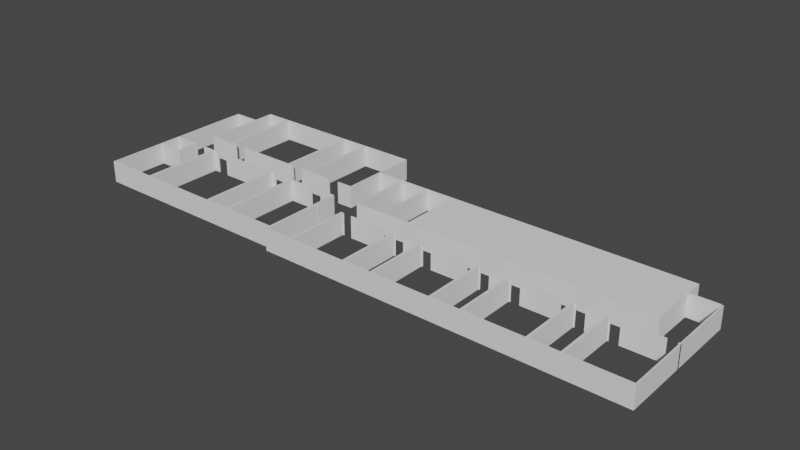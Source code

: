 # Source: main-final-presave.blend  (saved by Blender 4.0.36; exported with 4.5.12 LTS)
import bpy
from mathutils import Matrix  # noqa: F401  (used for matrix-valued properties, if any)

bpy.ops.wm.read_factory_settings(use_empty=True)
scene = bpy.context.scene
scene.name = 'Scene'

# ---- collections
col_collection = bpy.data.collections.new('Collection'); scene.collection.children.link(col_collection)

# ---- world
world_world = bpy.data.worlds.new('World'); scene.world = world_world
world_world.use_nodes = True; world_world.node_tree.nodes.clear()
_N = world_world.node_tree.nodes; _L = world_world.node_tree.links
n0 = _N.new('ShaderNodeOutputWorld'); n0.name = 'World Output'; n0.location = (300, 300)
n1 = _N.new('ShaderNodeBackground'); n1.name = 'Background'; n1.location = (10, 300)
n1.inputs[0].default_value = (0.05088, 0.05088, 0.05088, 1.0)
_L.new(n1.outputs[0], n0.inputs[0])
n0.is_active_output = True
world_world.color = (0.05088, 0.05088, 0.05088)
world_world.use_sun_shadow = False
world_world.sun_shadow_jitter_overblur = 0.0

# ---- meshes
me_cube = bpy.data.meshes.new('Cube')
me_cube.from_pydata([(-0.007532, -0.1078, -0.1056), (-0.007532, -0.1078, 0.1056), (-0.007532, 0.1078, -0.1056), (-0.007532, 0.1078, 0.1056), (0.007532, -0.1078, -0.1056), (0.007532, -0.1078, 0.1056), (0.007532, 0.1078, -0.1056), (0.007532, 0.1078, 0.1056), (0.007661, 0.07311, -0.1061), (0.007661, 0.07311, 0.1062), (3.014, 0.07311, -0.1061), (3.014, 0.07311, 0.1062), (3.014, 0.5858, -0.1061), (3.014, 0.5858, 0.1062), (2.649, 0.5858, -0.1061), (2.255, 0.5858, -0.1061), (1.875, 0.5861, -0.1061), (1.511, 0.5861, -0.1061), (1.131, 0.5861, -0.1061), (0.7668, 0.5861, -0.1061), (0.7668, 0.5861, 0.1062), (1.131, 0.5861, 0.1062), (1.511, 0.5861, 0.1062), (1.875, 0.5861, 0.1062), (2.255, 0.5858, 0.1062), (2.649, 0.5858, 0.1062), (0.372, 0.07311, -0.1061), (0.7668, 0.07283, -0.1061), (1.131, 0.07283, -0.1061), (1.511, 0.07283, -0.1061), (1.875, 0.07283, -0.1061), (2.255, 0.07311, -0.1061), (2.255, 0.07311, 0.1062), (1.875, 0.07283, 0.1062), (1.511, 0.07283, 0.1062), (1.131, 0.07283, 0.1062), (0.7668, 0.07283, 0.1062), (0.372, 0.07311, 0.1062), (1.905, 0.5858, -0.1061), (1.511, 0.5929, -0.1061), (1.131, 0.5929, -0.1061), (0.7516, 0.5929, -0.1061), (0.7364, 0.5863, 0.1062), (1.131, 0.5929, 0.1062), (1.511, 0.5929, 0.1062), (1.905, 0.5858, 0.1062), (0.7516, 0.06605, -0.1061), (1.131, 0.06605, -0.1061), (1.511, 0.06605, -0.1061), (1.905, 0.07311, -0.1061), (1.905, 0.07311, 0.1062), (1.511, 0.06605, 0.1062), (1.131, 0.06605, 0.1062), (0.7364, 0.07311, 0.1062), (2.285, 0.5858, -0.1061), (1.89, 0.5929, -0.1061), (1.89, 0.5929, 0.1062), (2.285, 0.5858, 0.1062), (1.89, 0.06605, -0.1061), (2.285, 0.07311, -0.1061), (2.285, 0.07311, 0.1062), (1.89, 0.06605, 0.1062), (2.649, 0.5929, 0.1062), (3.029, 0.5929, 0.1062), (3.029, 0.06605, -0.1061), (3.029, 0.5929, -0.1061), (3.029, 0.06605, 0.1062), (2.649, 0.5929, -0.1061), (2.27, 0.5929, -0.1061), (2.27, 0.5929, 0.1062), (2.27, 0.06605, -0.1061), (2.27, 0.06605, 0.1062), (0.7364, 0.4477, 0.1062), (0.7516, 0.4528, -0.1061), (0.7668, 0.4496, 0.1062), (0.7668, 0.4496, -0.1061), (0.007661, 0.4452, 0.1062), (0.3872, 0.5863, -0.1061), (0.3872, 0.5863, 0.1062), (0.007661, 0.4452, -0.1061), (0.3872, 0.4452, 0.1062), (0.3872, 0.4452, -0.1061), (-0.007522, 0.4528, -0.1061), (-0.007522, 0.06605, -0.1061), (0.372, 0.06605, 0.1062), (-0.007522, 0.06605, 0.1062), (0.372, 0.5929, -0.1061), (0.7364, 0.5863, -0.1061), (0.372, 0.5929, 0.1062), (0.7516, 0.5929, 0.1062), (0.372, 0.06605, -0.1061), (0.7516, 0.06605, 0.1062), (0.7364, 0.07311, -0.1061), (0.7516, 0.4528, 0.1062), (-0.007522, 0.4528, 0.1062), (0.372, 0.4528, 0.1062), (0.372, 0.4528, -0.1061), (0.3872, 0.06605, -0.1061), (0.3872, 0.06605, 0.1062), (0.3866, 0.07311, -0.1061), (0.3866, 0.07311, 0.1062), (3.015, 0.3344, -0.1061), (3.015, 0.3344, 0.1043), (3.015, 0.3407, -0.1061), (3.015, 0.3407, 0.1043), (3.418, 0.3344, -0.1061), (3.418, 0.3344, 0.1043), (3.418, 0.3407, -0.1061), (3.418, 0.3407, 0.1043), (0.007661, -0.6, -0.1061), (0.007661, -0.6, 0.1062), (0.007661, -0.08741, -0.1061), (0.007661, -0.08741, 0.1062), (3.014, -0.6, -0.1061), (3.014, -0.6, 0.1062), (3.014, -0.08732, -0.1061), (3.014, -0.08732, 0.1062), (2.255, -0.08732, -0.1061), (1.875, -0.08704, -0.1061), (1.511, -0.08704, -0.1061), (1.131, -0.08704, -0.1061), (0.7668, -0.08704, -0.1061), (0.3569, -0.08741, -0.1061), (0.3569, -0.08741, 0.1062), (0.7668, -0.08704, 0.1062), (1.131, -0.08704, 0.1062), (1.511, -0.08704, 0.1062), (1.875, -0.08704, 0.1062), (2.255, -0.08732, 0.1062), (0.372, -0.6, -0.1061), (0.7668, -0.6003, -0.1061), (1.131, -0.6003, -0.1061), (1.511, -0.6003, -0.1061), (1.875, -0.6003, -0.1061), (2.255, -0.6, -0.1061), (2.649, -0.6, -0.1061), (2.649, -0.6, 0.1062), (2.255, -0.6, 0.1062), (1.875, -0.6003, 0.1062), (1.511, -0.6003, 0.1062), (1.131, -0.6003, 0.1062), (0.7668, -0.6003, 0.1062), (0.372, -0.6, 0.1062), (1.905, -0.08732, -0.1061), (1.511, -0.08026, -0.1061), (1.131, -0.08026, -0.1061), (0.7516, -0.08026, -0.1061), (0.7364, -0.0868, 0.1062), (1.131, -0.08026, 0.1062), (1.511, -0.08026, 0.1062), (1.905, -0.08732, 0.1062), (0.7516, -0.6071, -0.1061), (1.131, -0.6071, -0.1061), (1.511, -0.6071, -0.1061), (1.905, -0.6, -0.1061), (1.905, -0.6, 0.1062), (1.511, -0.6071, 0.1062), (1.131, -0.6071, 0.1062), (0.7364, -0.6, 0.1062), (2.285, -0.08732, -0.1061), (1.89, -0.08026, -0.1061), (1.89, -0.08026, 0.1062), (2.285, -0.08732, 0.1062), (1.89, -0.6071, -0.1061), (2.285, -0.6, -0.1061), (2.285, -0.6, 0.1062), (1.89, -0.6071, 0.1062), (3.029, -0.08026, 0.1062), (3.029, -0.6071, -0.1061), (3.029, -0.08026, -0.1061), (3.029, -0.6071, 0.1062), (2.649, -0.6071, -0.1061), (2.27, -0.08026, -0.1061), (2.27, -0.08026, 0.1062), (2.27, -0.6071, -0.1061), (2.649, -0.6071, 0.1062), (2.27, -0.6071, 0.1062), (0.007661, -0.2132, -0.1061), (0.007661, -0.2132, 0.1062), (0.7364, -0.2254, 0.1062), (0.3569, -0.2132, 0.1062), (0.3569, -0.2132, -0.1061), (0.7516, -0.2203, -0.1061), (0.7668, -0.2235, 0.1062), (0.7668, -0.2235, -0.1061), (0.007661, -0.228, 0.1062), (-0.007522, -0.08026, 0.1062), (0.3872, -0.0868, -0.1061), (-0.007522, -0.08026, -0.1061), (0.3872, -0.0868, 0.1062), (0.007661, -0.228, -0.1061), (0.3872, -0.228, 0.1062), (0.3872, -0.228, -0.1061), (-0.007522, -0.2203, -0.1061), (-0.007522, -0.6071, -0.1061), (0.372, -0.6071, 0.1062), (-0.007522, -0.6071, 0.1062), (0.372, -0.08026, -0.1061), (0.7364, -0.0868, -0.1061), (0.372, -0.08026, 0.1062), (0.7516, -0.08026, 0.1062), (0.372, -0.6071, -0.1061), (0.7516, -0.6071, 0.1062), (0.7364, -0.6, -0.1061), (0.7516, -0.2203, 0.1062), (-0.007522, -0.2203, 0.1062), (0.372, -0.2203, 0.1062), (0.372, -0.2203, -0.1061), (8.039, -0.6329, -0.1064), (8.039, -0.6329, 0.1059), (8.039, -0.2247, -0.1064), (8.039, -0.2247, 0.1059), (3.04, -0.6315, -0.1064), (3.04, -0.6315, 0.1059), (3.04, -0.2261, -0.1064), (3.04, -0.2261, 0.1059), (3.457, -0.224, -0.1064), (3.861, -0.224, -0.1064), (4.266, -0.224, -0.1064), (4.717, -0.2247, -0.1064), (5.12, -0.2236, -0.1064), (5.523, -0.2247, -0.1064), (5.975, -0.2247, -0.1064), (6.378, -0.2236, -0.1064), (6.781, -0.2247, -0.1064), (7.233, -0.2247, -0.1064), (7.636, -0.2236, -0.1064), (7.636, -0.2236, 0.1059), (7.233, -0.2247, 0.1059), (6.781, -0.2247, 0.1059), (6.378, -0.2236, 0.1059), (5.975, -0.2247, 0.1059), (5.523, -0.2247, 0.1059), (5.12, -0.2236, 0.1059), (4.717, -0.2247, 0.1059), (4.266, -0.224, 0.1059), (3.861, -0.224, 0.1059), (3.457, -0.224, 0.1059), (7.636, -0.634, -0.1064), (7.233, -0.6329, -0.1064), (6.781, -0.6329, -0.1064), (6.378, -0.634, -0.1064), (5.975, -0.6329, -0.1064), (5.523, -0.6329, -0.1064), (5.12, -0.634, -0.1064), (4.717, -0.6329, -0.1064), (4.266, -0.6336, -0.1064), (3.861, -0.6336, -0.1064), (3.457, -0.6336, -0.1064), (3.457, -0.6336, 0.1059), (3.861, -0.6336, 0.1059), (4.266, -0.6336, 0.1059), (4.717, -0.6329, 0.1059), (5.12, -0.634, 0.1059), (5.523, -0.6329, 0.1059), (5.975, -0.6329, 0.1059), (6.378, -0.634, 0.1059), (6.781, -0.6329, 0.1059), (7.233, -0.6329, 0.1059), (7.636, -0.634, 0.1059), (3.424, -0.2261, -0.1064), (3.861, -0.218, -0.1064), (4.297, -0.2253, -0.1064), (4.297, -0.2253, 0.1059), (3.861, -0.218, 0.1059), (3.424, -0.2261, 0.1059), (4.297, -0.6323, -0.1064), (3.861, -0.6396, -0.1064), (3.424, -0.6315, -0.1064), (3.424, -0.6315, 0.1059), (3.861, -0.6396, 0.1059), (4.297, -0.6323, 0.1059), (8.056, -0.218, -0.1064), (8.056, -0.6396, -0.1064), (8.056, -0.6396, 0.1059), (8.056, -0.218, 0.1059), (7.636, -0.218, -0.1064), (7.636, -0.6396, 0.1059), (4.684, -0.2253, -0.1064), (5.12, -0.218, -0.1064), (5.555, -0.2253, -0.1064), (5.942, -0.2253, -0.1064), (6.378, -0.218, -0.1064), (6.814, -0.2253, -0.1064), (7.2, -0.2253, -0.1064), (7.636, -0.218, 0.1059), (7.2, -0.2253, 0.1059), (6.814, -0.2253, 0.1059), (6.378, -0.218, 0.1059), (5.942, -0.2253, 0.1059), (5.555, -0.2253, 0.1059), (5.12, -0.218, 0.1059), (4.684, -0.2253, 0.1059), (7.636, -0.6396, -0.1064), (7.2, -0.6323, -0.1064), (6.814, -0.6323, -0.1064), (6.378, -0.6396, -0.1064), (5.942, -0.6323, -0.1064), (5.555, -0.6323, -0.1064), (5.12, -0.6396, -0.1064), (4.684, -0.6323, -0.1064), (4.684, -0.6323, 0.1059), (5.12, -0.6396, 0.1059), (5.555, -0.6323, 0.1059), (5.942, -0.6323, 0.1059), (6.378, -0.6396, 0.1059), (6.814, -0.6323, 0.1059), (7.2, -0.6323, 0.1059), (4.281, -0.218, -0.1064), (4.7, -0.218, -0.1064), (5.539, -0.218, -0.1064), (5.959, -0.218, -0.1064), (6.797, -0.218, -0.1064), (7.217, -0.218, -0.1064), (7.217, -0.218, 0.1059), (6.797, -0.218, 0.1059), (5.959, -0.218, 0.1059), (5.539, -0.218, 0.1059), (4.7, -0.218, 0.1059), (4.281, -0.218, 0.1059), (7.217, -0.6396, -0.1064), (6.797, -0.6396, -0.1064), (5.959, -0.6396, -0.1064), (5.539, -0.6396, -0.1064), (4.7, -0.6396, -0.1064), (4.281, -0.6396, -0.1064), (4.281, -0.6396, 0.1059), (4.7, -0.6396, 0.1059), (5.539, -0.6396, 0.1059), (5.959, -0.6396, 0.1059), (6.797, -0.6396, 0.1059), (7.217, -0.6396, 0.1059), (3.442, -0.218, 0.1059), (3.022, -0.218, 0.1059), (3.022, -0.6396, -0.1064), (3.022, -0.218, -0.1064), (3.022, -0.6396, 0.1059), (3.442, -0.6396, -0.1064), (3.442, -0.218, -0.1064), (3.442, -0.6396, 0.1059), (3.408, -0.07509, -0.1058), (3.408, -0.07509, 0.1035), (3.408, 0.3407, -0.1058), (3.408, 0.3407, 0.1035), (7.649, -0.07509, -0.1058), (7.649, -0.07509, 0.1035), (7.649, 0.3407, -0.1058), (7.649, 0.3407, 0.1035), (7.225, 0.3407, -0.1058), (6.8, 0.3407, -0.1058), (6.376, 0.3407, -0.1058), (5.952, 0.3407, -0.1058), (5.528, 0.3407, -0.1058), (5.104, 0.3407, -0.1058), (4.68, 0.3407, -0.1058), (4.256, 0.3407, -0.1058), (3.832, 0.3407, -0.1058), (3.832, 0.3407, 0.1035), (4.256, 0.3407, 0.1035), (4.68, 0.3407, 0.1035), (5.104, 0.3407, 0.1035), (5.528, 0.3407, 0.1035), (5.952, 0.3407, 0.1035), (6.376, 0.3407, 0.1035), (6.8, 0.3407, 0.1035), (7.225, 0.3407, 0.1035), (3.832, -0.07509, -0.1058), (4.256, -0.07509, -0.1058), (4.68, -0.07509, -0.1058), (5.104, -0.07509, -0.1058), (5.528, -0.07509, -0.1058), (5.952, -0.07509, -0.1058), (6.376, -0.07509, -0.1058), (6.8, -0.07509, -0.1058), (7.225, -0.07509, -0.1058), (7.225, -0.07509, 0.1035), (6.8, -0.07509, 0.1035), (6.376, -0.07509, 0.1035), (5.952, -0.07509, 0.1035), (5.528, -0.07509, 0.1035), (5.104, -0.07509, 0.1035), (4.68, -0.07509, 0.1035), (4.256, -0.07509, 0.1035), (3.832, -0.07509, 0.1035), (3.819, 0.3344, 0.1035), (3.42, 0.3344, 0.1035), (3.42, -0.06875, 0.1035), (3.819, -0.06875, 0.1035), (4.243, 0.3344, 0.1035), (3.844, 0.3344, 0.1035), (3.844, -0.06875, 0.1035), (4.243, -0.06875, 0.1035), (3.42, 0.3344, -0.1058), (3.819, 0.3344, -0.1058), (3.819, -0.06875, -0.1058), (3.42, -0.06875, -0.1058), (3.844, 0.3344, -0.1058), (4.243, 0.3344, -0.1058), (4.243, -0.06875, -0.1058), (3.844, -0.06875, -0.1058), (8.039, -0.2291, -0.1056), (8.039, -0.2291, 0.1056), (8.039, 0.2266, -0.1056), (8.039, 0.2266, 0.1056), (8.056, -0.2291, -0.1056), (8.056, -0.2291, 0.1056), (8.056, 0.2266, -0.1056), (8.056, 0.2266, 0.1056), (7.621, 0.2266, -0.1056), (7.621, 0.2266, 0.1056), (7.621, 0.2183, -0.1056), (7.621, 0.2183, 0.1056), (8.054, 0.2266, -0.1056), (8.054, 0.2266, 0.1056), (8.054, 0.2183, -0.1056), (8.054, 0.2183, 0.1056), (0.5504, -0.08026, 0.1062), (0.3916, -0.08026, 0.1062), (0.5504, -0.08026, -0.1061), (0.3916, -0.08026, -0.1061), (0.5504, -0.0868, -0.1061), (0.3916, -0.0868, -0.1061), (0.3916, -0.0868, 0.1062), (0.5504, -0.0868, 0.1062), (0.3916, -0.0868, -0.1034), (0.5504, -0.0868, -0.006899), (1.011, -0.08026, 0.1062), (0.8527, -0.08026, 0.1062), (0.8527, -0.08026, -0.1061), (1.011, -0.08026, -0.1061), (1.011, -0.08704, -0.1061), (0.8527, -0.08704, -0.1061), (0.8527, -0.08704, 0.1062), (1.011, -0.08704, 0.1062), (0.8527, 0.06605, 0.1062), (1.011, 0.06605, 0.1062), (0.8527, 0.06605, -0.1061), (1.011, 0.06605, -0.1061), (0.8527, 0.07283, -0.1061), (1.011, 0.07283, -0.1061), (1.011, 0.07283, 0.1062), (0.8527, 0.07283, 0.1062), (1.978, 0.07311, 0.1062), (2.137, 0.07311, 0.1062), (1.978, 0.07311, -0.1061), (2.137, 0.07311, -0.1061), (1.978, 0.06605, 0.1062), (2.137, 0.06605, 0.1062), (1.978, 0.06605, -0.1061), (2.137, 0.06605, -0.1061), (2.137, -0.08732, 0.1062), (1.978, -0.08732, 0.1062), (1.978, -0.08732, -0.1061), (2.137, -0.08732, -0.1061), (2.137, -0.08026, 0.1062), (1.978, -0.08026, 0.1062), (1.978, -0.08026, -0.1061), (2.137, -0.08026, -0.1061), (2.8, -0.08026, 0.1062), (2.8, -0.08026, -0.1061), (2.642, -0.08026, 0.1062), (2.642, -0.08026, -0.1061), (2.8, -0.08732, 0.1062), (2.8, -0.08732, -0.1061), (2.642, -0.08732, -0.1061), (2.642, -0.08732, 0.1062), (2.8, 0.06605, 0.1062), (2.8, 0.06605, -0.1061), (2.642, 0.06605, 0.1062), (2.642, 0.06605, -0.1061), (2.8, 0.07311, -0.1061), (2.642, 0.07311, -0.1061), (2.8, 0.07311, 0.1062), (2.642, 0.07311, 0.1062), (4.125, -0.224, 0.1059), (4.252, -0.224, 0.1059), (4.125, -0.224, -0.1064), (4.252, -0.224, -0.1064), (4.311, -0.218, 0.1059), (4.438, -0.218, 0.1059), (4.311, -0.218, -0.1064), (4.438, -0.218, -0.1064), (4.125, -0.218, 0.1059), (4.252, -0.218, 0.1059), (4.125, -0.218, -0.1064), (4.252, -0.218, -0.1064), (3.474, -0.218, 0.1059), (3.6, -0.218, 0.1059), (3.474, -0.218, -0.1064), (3.6, -0.218, -0.1064), (3.474, -0.224, -0.1064), (3.6, -0.224, -0.1064), (3.6, -0.224, 0.1059), (3.474, -0.224, 0.1059), (4.311, -0.2253, -0.1064), (4.438, -0.2253, -0.1064), (4.438, -0.2253, 0.1059), (4.311, -0.2253, 0.1059), (5.568, -0.218, 0.1059), (5.695, -0.218, 0.1059), (5.568, -0.218, -0.1064), (5.695, -0.218, -0.1064), (5.382, -0.218, 0.1059), (5.509, -0.218, 0.1059), (5.382, -0.218, -0.1064), (5.509, -0.218, -0.1064), (4.731, -0.218, 0.1059), (4.858, -0.218, 0.1059), (4.731, -0.218, -0.1064), (4.858, -0.218, -0.1064), (4.731, -0.2247, -0.1064), (4.858, -0.2243, -0.1064), (5.382, -0.2243, -0.1064), (5.509, -0.2247, -0.1064), (5.509, -0.2247, 0.1059), (5.382, -0.2243, 0.1059), (4.858, -0.2243, 0.1059), (4.731, -0.2247, 0.1059), (5.568, -0.2253, -0.1064), (5.695, -0.2253, -0.1064), (5.695, -0.2253, 0.1059), (5.568, -0.2253, 0.1059), (5.99, -0.2247, 0.1059), (6.117, -0.2243, 0.1059), (5.99, -0.2247, -0.1064), (6.117, -0.2243, -0.1064), (6.827, -0.2253, 0.1059), (6.954, -0.2253, 0.1059), (6.827, -0.2253, -0.1064), (6.954, -0.2253, -0.1064), (6.641, -0.2243, 0.1059), (6.768, -0.2247, 0.1059), (6.641, -0.2243, -0.1064), (6.768, -0.2247, -0.1064), (6.827, -0.218, 0.1059), (6.954, -0.218, 0.1059), (6.827, -0.218, -0.1064), (6.954, -0.218, -0.1064), (6.641, -0.218, 0.1059), (6.768, -0.218, 0.1059), (6.641, -0.218, -0.1064), (6.768, -0.218, -0.1064), (5.99, -0.218, 0.1059), (6.117, -0.218, 0.1059), (5.99, -0.218, -0.1064), (6.117, -0.218, -0.1064), (7.898, -0.2243, 0.1059), (8.025, -0.2247, 0.1059), (7.898, -0.2243, -0.1064), (8.025, -0.2247, -0.1064), (7.247, -0.2247, 0.1059), (7.374, -0.2243, 0.1059), (7.247, -0.2247, -0.1064), (7.374, -0.2243, -0.1064), (7.898, -0.218, 0.1059), (8.025, -0.218, 0.1059), (7.898, -0.218, -0.1064), (8.025, -0.218, -0.1064), (7.247, -0.218, 0.1059), (7.374, -0.218, 0.1059), (7.247, -0.218, -0.1064), (7.374, -0.218, -0.1064), (3.044, -0.218, 0.1059), (3.42, -0.218, 0.1059), (3.42, -0.218, -0.1064), (3.044, -0.218, -0.1064), (3.044, -0.2261, 0.1059), (3.42, -0.2261, 0.1059), (3.42, -0.2261, -0.1064), (3.044, -0.2261, -0.1064)], [], [(0, 1, 3, 2), (2, 3, 7, 6), (6, 7, 5, 4), (4, 5, 1, 0), (2, 6, 4, 0), (7, 3, 1, 5), (67, 62, 63, 65), (65, 63, 66, 64), (24, 45, 38, 15), (32, 24, 15, 31), (443, 32, 31, 445), (444, 49, 50, 442), (45, 50, 49, 38), (64, 66, 466, 467), (71, 70, 469, 468), (449, 70, 71, 447), (61, 58, 448, 446), (58, 61, 51, 48), (48, 51, 52, 47), (437, 47, 52, 435), (91, 46, 436, 434), (97, 98, 84, 90), (86, 88, 89, 41), (41, 89, 43, 40), (40, 43, 44, 39), (39, 44, 56, 55), (55, 56, 69, 68), (68, 69, 62, 67), (16, 17, 39, 55), (17, 18, 40, 39), (18, 19, 41, 40), (20, 21, 43, 89), (21, 22, 44, 43), (22, 23, 56, 44), (27, 438, 436, 46), (28, 47, 437, 439), (28, 29, 48, 47), (29, 30, 58, 48), (33, 34, 51, 61), (34, 35, 52, 51), (36, 91, 434, 441), (435, 52, 35, 440), (23, 33, 61, 56), (74, 20, 89, 93), (75, 27, 46, 73), (30, 16, 55, 58), (22, 21, 18, 17), (21, 20, 19, 18), (74, 36, 27, 75), (440, 35, 28, 439), (438, 27, 36, 441), (35, 34, 29, 28), (34, 33, 30, 29), (33, 23, 16, 30), (23, 22, 17, 16), (15, 38, 55, 68), (45, 24, 69, 56), (31, 70, 449, 445), (49, 444, 448, 58), (50, 61, 446, 442), (71, 32, 443, 447), (24, 32, 71, 69), (50, 45, 56, 61), (38, 49, 58, 55), (31, 15, 68, 70), (25, 13, 63, 62), (10, 12, 65, 64), (13, 11, 66, 63), (10, 64, 467, 470), (12, 14, 67, 65), (14, 54, 68, 67), (57, 25, 62, 69), (59, 471, 469, 70), (66, 11, 472, 466), (473, 60, 71, 468), (60, 57, 69, 71), (54, 59, 70, 68), (12, 10, 11, 13), (11, 10, 470, 472), (471, 59, 60, 473), (59, 54, 57, 60), (54, 14, 25, 57), (14, 12, 13, 25), (20, 74, 75, 19), (19, 75, 73, 41), (36, 74, 93, 91), (79, 80, 76), (79, 9, 8), (83, 85, 94, 82), (88, 95, 96, 86), (79, 8, 83, 82), (87, 77, 86, 41), (78, 42, 89, 88), (99, 92, 46, 97), (100, 37, 84, 98), (72, 53, 91, 93), (9, 76, 94, 85), (42, 72, 93, 89), (80, 78, 88, 95), (77, 81, 96, 86), (81, 79, 82, 96), (92, 87, 41, 46), (76, 80, 95, 94), (81, 80, 79), (77, 78, 81), (87, 42, 77), (92, 72, 87), (26, 53, 92, 99), (84, 37, 26, 90), (79, 76, 9), (81, 78, 80), (77, 42, 78), (87, 72, 42), (92, 53, 72), (26, 37, 100, 53), (53, 100, 98, 91), (26, 99, 97, 90), (46, 91, 98, 97), (81, 80, 100, 99), (95, 37, 26, 96), (95, 96, 82, 94), (80, 100, 37, 95), (99, 81, 96, 26), (101, 102, 104, 103), (103, 104, 108, 107), (107, 108, 106, 105), (105, 106, 102, 101), (103, 107, 105, 101), (108, 104, 102, 106), (193, 205, 186, 188), (458, 167, 169, 459), (169, 167, 170, 168), (201, 195, 196, 194), (150, 143, 452, 451), (117, 128, 450, 453), (137, 128, 117, 134), (155, 137, 134, 154), (150, 155, 154, 143), (168, 170, 175, 171), (171, 175, 176, 174), (174, 176, 166, 163), (163, 166, 156, 153), (153, 156, 157, 152), (152, 157, 202, 151), (151, 202, 195, 201), (188, 186, 199, 197), (197, 199, 417, 419), (200, 146, 418, 416), (146, 200, 427, 428), (148, 145, 429, 426), (145, 148, 149, 144), (144, 149, 161, 160), (160, 161, 455, 456), (173, 172, 457, 454), (172, 173, 460, 461), (118, 119, 144, 160), (119, 120, 145, 144), (121, 146, 428, 431), (429, 145, 120, 430), (200, 124, 432, 427), (433, 125, 148, 426), (125, 126, 149, 148), (126, 127, 161, 149), (130, 131, 152, 151), (131, 132, 153, 152), (132, 133, 163, 153), (138, 139, 156, 166), (139, 140, 157, 156), (140, 141, 202, 157), (127, 138, 166, 161), (183, 124, 200, 204), (184, 130, 151, 182), (133, 118, 160, 163), (126, 125, 120, 119), (124, 121, 431, 432), (120, 125, 433, 430), (183, 141, 130, 184), (141, 140, 131, 130), (140, 139, 132, 131), (139, 138, 133, 132), (138, 127, 118, 133), (127, 126, 119, 118), (452, 143, 160, 456), (117, 453, 457, 172), (161, 150, 451, 455), (450, 128, 173, 454), (154, 134, 174, 163), (137, 155, 166, 176), (128, 137, 176, 173), (155, 150, 161, 166), (143, 154, 163, 160), (134, 117, 172, 174), (116, 167, 458, 462), (113, 115, 169, 168), (116, 114, 170, 167), (135, 113, 168, 171), (459, 169, 115, 463), (464, 159, 172, 461), (173, 162, 465, 460), (164, 135, 171, 174), (114, 136, 175, 170), (136, 165, 176, 175), (165, 162, 173, 176), (159, 164, 174, 172), (115, 113, 114, 116), (113, 135, 136, 114), (135, 164, 165, 136), (164, 159, 162, 165), (465, 162, 159, 464), (463, 115, 116, 462), (124, 183, 184, 121), (121, 184, 182, 146), (141, 183, 204, 202), (190, 191, 185), (190, 110, 109), (194, 196, 205, 193), (199, 206, 207, 197), (178, 112, 186, 205), (122, 111, 188, 197), (112, 123, 199, 186), (111, 177, 193, 188), (123, 180, 206, 199), (181, 122, 197, 207), (177, 181, 207, 193), (180, 178, 205, 206), (111, 122, 123, 112), (122, 181, 180, 123), (181, 177, 178, 180), (177, 111, 112, 178), (190, 109, 194, 193), (142, 110, 196, 195), (198, 420, 418, 146), (187, 197, 419, 421), (423, 147, 200, 416), (199, 189, 422, 417), (109, 129, 201, 194), (129, 203, 151, 201), (158, 142, 195, 202), (179, 158, 202, 204), (110, 185, 205, 196), (147, 179, 204, 200), (191, 189, 199, 206), (187, 192, 207, 197), (192, 190, 193, 207), (203, 198, 146, 151), (185, 191, 206, 205), (192, 191, 190), (187, 189, 192), (198, 147, 425, 420), (187, 421, 424), (203, 179, 198), (129, 158, 203), (109, 142, 129), (190, 185, 110), (192, 189, 191), (147, 423, 425), (189, 187, 424, 422), (198, 179, 147), (203, 158, 179), (129, 142, 158), (109, 110, 142), (273, 274, 275, 272), (333, 335, 565, 562), (338, 332, 563, 564), (335, 333, 336, 334), (293, 277, 274, 273), (212, 268, 269, 213), (524, 222, 231, 522), (523, 230, 223, 525), (214, 212, 213, 215), (250, 249, 248, 247), (251, 250, 247, 246), (304, 303, 298, 297), (255, 231, 222, 242), (256, 255, 242, 241), (289, 304, 297, 281), (257, 256, 241, 240), (229, 257, 240, 224), (527, 286, 284, 529), (528, 283, 287, 526), (531, 229, 224, 533), (532, 223, 230, 530), (211, 209, 208, 210), (547, 211, 210, 549), (548, 226, 227, 546), (306, 287, 283, 295), (552, 225, 228, 550), (551, 227, 226, 553), (258, 228, 225, 239), (307, 306, 295, 294), (259, 258, 239, 238), (209, 259, 238, 208), (286, 307, 294, 284), (235, 251, 246, 218), (475, 235, 218, 477), (476, 217, 236, 474), (334, 336, 339, 337), (337, 339, 270, 267), (267, 270, 326, 325), (325, 326, 327, 324), (324, 327, 302, 299), (299, 302, 328, 323), (323, 328, 329, 322), (322, 329, 305, 296), (296, 305, 330, 321), (321, 330, 331, 320), (320, 331, 277, 293), (272, 275, 555, 557), (285, 276, 556, 554), (314, 313, 560, 558), (276, 285, 559, 561), (313, 314, 535, 537), (315, 312, 536, 534), (312, 315, 539, 541), (288, 282, 540, 538), (316, 311, 544, 542), (282, 288, 543, 545), (311, 316, 499, 501), (317, 310, 500, 498), (310, 317, 503, 505), (291, 279, 504, 502), (318, 309, 508, 506), (279, 291, 507, 509), (309, 318, 479, 481), (319, 308, 480, 478), (308, 319, 483, 485), (264, 261, 484, 482), (332, 338, 488, 486), (261, 264, 487, 489), (338, 216, 490, 488), (491, 217, 261, 489), (477, 218, 308, 485), (261, 217, 476, 484), (235, 475, 483, 319), (236, 264, 482, 474), (237, 332, 486, 493), (487, 264, 236, 492), (246, 247, 267, 325), (247, 248, 337, 267), (249, 250, 270, 339), (250, 251, 326, 270), (237, 249, 339, 332), (251, 235, 319, 326), (218, 246, 325, 308), (248, 216, 338, 337), (249, 237, 216, 248), (490, 216, 237, 493), (492, 236, 217, 491), (210, 208, 273, 272), (209, 211, 275, 274), (549, 210, 272, 557), (276, 226, 548, 556), (259, 209, 274, 277), (309, 219, 510, 508), (511, 220, 279, 509), (513, 221, 310, 505), (279, 220, 512, 504), (311, 222, 524, 544), (525, 223, 282, 545), (533, 224, 312, 541), (282, 223, 532, 540), (313, 225, 552, 560), (553, 226, 276, 561), (211, 547, 555, 275), (227, 285, 554, 546), (228, 314, 558, 550), (559, 285, 227, 551), (229, 531, 539, 315), (230, 288, 538, 530), (231, 316, 542, 522), (543, 288, 230, 523), (232, 514, 503, 317), (233, 291, 502, 515), (234, 318, 506, 517), (507, 291, 233, 516), (208, 238, 293, 273), (238, 239, 320, 293), (240, 241, 296, 321), (241, 242, 322, 296), (243, 244, 299, 323), (244, 245, 324, 299), (252, 253, 302, 327), (253, 254, 328, 302), (255, 256, 305, 329), (256, 257, 330, 305), (258, 259, 277, 331), (234, 252, 327, 318), (254, 232, 317, 328), (231, 255, 329, 316), (257, 229, 315, 330), (228, 258, 331, 314), (239, 225, 313, 320), (224, 240, 321, 312), (242, 222, 311, 322), (221, 243, 323, 310), (245, 219, 309, 324), (514, 232, 221, 513), (512, 220, 233, 515), (232, 254, 243, 221), (254, 253, 244, 243), (253, 252, 245, 244), (252, 234, 219, 245), (510, 219, 234, 517), (516, 233, 220, 511), (495, 278, 309, 481), (308, 262, 494, 480), (519, 281, 311, 501), (310, 280, 518, 500), (529, 284, 313, 537), (312, 283, 528, 536), (287, 315, 534, 526), (286, 527, 535, 314), (290, 317, 498, 521), (289, 520, 499, 316), (263, 319, 478, 497), (292, 496, 479, 318), (294, 295, 321, 320), (297, 298, 323, 322), (300, 266, 325, 324), (271, 301, 327, 326), (303, 304, 329, 328), (306, 307, 331, 330), (263, 271, 326, 319), (301, 292, 318, 327), (290, 303, 328, 317), (304, 289, 316, 329), (287, 306, 330, 315), (307, 286, 314, 331), (284, 294, 320, 313), (295, 283, 312, 321), (281, 297, 322, 311), (298, 280, 310, 323), (278, 300, 324, 309), (266, 262, 308, 325), (303, 290, 280, 298), (520, 289, 281, 519), (518, 280, 290, 521), (292, 301, 300, 278), (301, 271, 266, 300), (271, 263, 262, 266), (496, 292, 278, 495), (494, 262, 263, 497), (265, 567, 563, 332), (566, 215, 333, 562), (212, 214, 335, 334), (215, 213, 336, 333), (268, 212, 334, 337), (260, 338, 564, 568), (335, 214, 569, 565), (213, 269, 339, 336), (269, 265, 332, 339), (260, 268, 337, 338), (268, 260, 265, 269), (214, 215, 566, 569), (567, 265, 260, 568), (340, 341, 343, 342), (348, 365, 347, 346), (346, 347, 345, 344), (366, 383, 341, 340), (348, 346, 344, 374), (392, 393, 384, 385), (347, 365, 375, 345), (365, 364, 376, 375), (364, 363, 377, 376), (363, 362, 378, 377), (362, 361, 379, 378), (361, 360, 380, 379), (360, 359, 381, 380), (359, 358, 382, 381), (395, 392, 385, 386), (394, 395, 386, 387), (393, 394, 387, 384), (355, 354, 368, 367), (354, 353, 369, 368), (353, 352, 370, 369), (352, 351, 371, 370), (351, 350, 372, 371), (350, 349, 373, 372), (349, 348, 374, 373), (344, 345, 375, 374), (374, 375, 376, 373), (373, 376, 377, 372), (372, 377, 378, 371), (371, 378, 379, 370), (370, 379, 380, 369), (369, 380, 381, 368), (368, 381, 382, 367), (367, 382, 383, 366), (342, 343, 357, 356), (356, 357, 358, 355), (355, 358, 359, 354), (354, 359, 360, 353), (353, 360, 361, 352), (352, 361, 362, 351), (351, 362, 363, 350), (350, 363, 364, 349), (349, 364, 365, 348), (357, 343, 385, 384), (343, 341, 386, 385), (341, 383, 387, 386), (383, 357, 384, 387), (358, 357, 389, 388), (357, 383, 390, 389), (383, 382, 391, 390), (382, 358, 388, 391), (342, 356, 393, 392), (356, 366, 394, 393), (366, 340, 395, 394), (340, 342, 392, 395), (356, 355, 397, 396), (355, 367, 398, 397), (367, 366, 399, 398), (366, 356, 396, 399), (397, 398, 391, 388), (398, 399, 390, 391), (399, 396, 389, 390), (396, 397, 388, 389), (400, 401, 403, 402), (402, 403, 407, 406), (406, 407, 405, 404), (404, 405, 401, 400), (402, 406, 404, 400), (407, 403, 401, 405), (408, 409, 411, 410), (410, 411, 415, 414), (414, 415, 413, 412), (412, 413, 409, 408), (410, 414, 412, 408), (415, 411, 409, 413), (424, 421, 419, 417, 422), (425, 423, 416, 418, 420), (431, 428, 427, 432), (429, 430, 433, 426), (441, 434, 436, 438), (437, 435, 440, 439), (444, 442, 446, 448), (443, 445, 449, 447), (455, 451, 452, 456), (453, 450, 454, 457), (461, 460, 465, 464), (458, 459, 463, 462), (473, 468, 469, 471), (467, 466, 472, 470)])
me_cube.polygons.foreach_set('material_index', [0, 0, 0, 0, 0, 0, 0, 0, 0, 0, 0, 0, 0, 0, 0, 0, 0, 0, 0, 0, 0, 0, 0, 0, 0, 0, 0, 0, 0, 0, 0, 0, 0, 0, 0, 0, 0, 0, 0, 0, 0, 0, 0, 0, 0, 0, 0, 0, 0, 0, 0, 0, 0, 0, 0, 0, 0, 0, 0, 0, 0, 0, 0, 0, 0, 0, 0, 0, 0, 0, 0, 0, 0, 0, 0, 0, 0, 0, 0, 0, 0, 0, 0, 0, 0, 0, 0, 0, 0, 0, 0, 0, 0, 0, 0, 0, 0, 0, 0, 0, 0, 0, 0, 0, 0, 0, 0, 0, 0, 0, 0, 0, 0, 0, 0, 0, 0, 0, 0, 0, 0, 0, 0, 0, 0, 0, 0, 0, 0, 0, 0, 0, 0, 0, 0, 0, 0, 0, 0, 0, 0, 0, 0, 0, 0, 0, 0, 0, 0, 0, 0, 0, 0, 0, 0, 0, 0, 0, 0, 0, 0, 0, 0, 0, 0, 0, 0, 0, 0, 0, 0, 0, 0, 0, 0, 0, 0, 0, 0, 0, 0, 0, 0, 0, 0, 0, 0, 0, 0, 0, 0, 0, 0, 0, 0, 0, 0, 0, 0, 0, 0, 0, 0, 0, 0, 0, 0, 0, 0, 0, 0, 0, 0, 0, 0, 0, 0, 0, 0, 0, 0, 0, 0, 0, 0, 0, 0, 0, 0, 0, 0, 0, 0, 0, 0, 0, 0, 0, 0, 0, 0, 0, 0, 0, 0, 0, 0, 0, 0, 0, 0, 0, 0, 0, 0, 0, 0, 0, 0, 0, 0, 0, 0, 0, 0, 0, 0, 0, 0, 0, 0, 0, 0, 0, 0, 0, 0, 0, 0, 0, 0, 0, 0, 0, 0, 0, 0, 0, 0, 0, 0, 0, 0, 0, 0, 0, 0, 0, 0, 0, 0, 0, 0, 0, 0, 0, 0, 0, 0, 0, 0, 0, 0, 0, 0, 0, 0, 0, 0, 0, 0, 0, 0, 0, 0, 0, 0, 0, 0, 0, 0, 0, 0, 0, 0, 0, 0, 0, 0, 0, 0, 0, 0, 0, 0, 0, 0, 0, 0, 0, 0, 0, 0, 0, 0, 0, 0, 0, 0, 0, 0, 0, 0, 0, 0, 0, 0, 0, 0, 0, 0, 0, 0, 0, 0, 0, 0, 0, 0, 0, 0, 0, 0, 0, 0, 0, 0, 0, 0, 0, 0, 0, 0, 0, 0, 0, 0, 0, 0, 0, 0, 0, 0, 0, 0, 0, 0, 0, 0, 0, 0, 0, 0, 0, 0, 0, 0, 0, 0, 0, 0, 0, 0, 0, 0, 0, 0, 0, 0, 0, 0, 0, 0, 0, 0, 0, 0, 0, 0, 0, 0, 0, 0, 0, 0, 0, 0, 0, 0, 0, 0, 0, 0, 0, 0, 0, 0, 0, 0, 0, 0, 0, 0, 0, 0, 0, 0, 0, 0, 0, 0, 0, 0, 0, 0, 0, 0, 0, 0, 0, 0, 0, 0, 0, 0, 0, 0, 0, 0, 0, 0, 0, 0, 0, 0, 0, 0, 0, 0, 0, 0, 0, 0, 0, 0, 0, 0, 0, 0, 0, 0, 0, 0, 0, 0, 0, 0, 0, 0, 0, 0, 0, 0, 0, 0, 0, 0, 0, 0, 0, 0, 0, 0, 0, 0, 5, 5, 5, 5, 0, 0, 5, 5])
_uv = me_cube.uv_layers.new(name='UVMap')
_uv.uv.foreach_set('vector', [0.375, 0.0, 0.625, 0.0, 0.625, 0.25, 0.375, 0.25, 0.375, 0.25, 0.625, 0.25, 0.625, 0.5, 0.375, 0.5, 0.375, 0.5, 0.625, 0.5, 0.625, 0.75, 0.375, 0.75, 0.375, 0.75, 0.625, 0.75, 0.625, 1.0, 0.375, 1.0, 0.125, 0.5, 0.375, 0.5, 0.375, 0.75, 0.125, 0.75, 0.625, 0.5, 0.875, 0.5, 0.875, 0.75, 0.625, 0.75, 0.375, 0.4688, 0.625, 0.4688, 0.625, 0.5, 0.375, 0.5, 0.375, 0.5, 0.625, 0.5, 0.625, 0.75, 0.375, 0.75, 0.6887, 0.5012, 0.7175, 0.5012, 0.2825, 0.5012, 0.3113, 0.5012, 0.6888, 0.7487, 0.6887, 0.5012, 0.3113, 0.5012, 0.3113, 0.7487, 0.6984, 0.7487, 0.6888, 0.7487, 0.3113, 0.7487, 0.3016, 0.7487, 0.2885, 0.7487, 0.2825, 0.7487, 0.7175, 0.7487, 0.7115, 0.7487, 0.7175, 0.5012, 0.7175, 0.7487, 0.2825, 0.7487, 0.2825, 0.5012, 0.375, 0.75, 0.625, 0.75, 0.625, 0.7688, 0.375, 0.7688, 0.625, 0.8125, 0.375, 0.8125, 0.375, 0.7819, 0.625, 0.7819, 0.375, 0.8234, 0.375, 0.8125, 0.625, 0.8125, 0.625, 0.8234, 0.625, 0.8438, 0.375, 0.8438, 0.375, 0.8365, 0.625, 0.8365, 0.375, 0.8438, 0.625, 0.8438, 0.625, 0.875, 0.375, 0.875, 0.375, 0.875, 0.625, 0.875, 0.625, 0.9062, 0.375, 0.9062, 0.375, 0.9161, 0.375, 0.9062, 0.625, 0.9062, 0.625, 0.9161, 0.625, 0.9375, 0.375, 0.9375, 0.375, 0.9292, 0.625, 0.9292, 0.375, 0.9675, 0.625, 0.9675, 0.625, 0.9688, 0.375, 0.9688, 0.375, 0.2812, 0.625, 0.2812, 0.625, 0.3125, 0.375, 0.3125, 0.375, 0.3125, 0.625, 0.3125, 0.625, 0.3438, 0.375, 0.3438, 0.375, 0.3438, 0.625, 0.3438, 0.625, 0.375, 0.375, 0.375, 0.375, 0.375, 0.625, 0.375, 0.625, 0.4062, 0.375, 0.4062, 0.375, 0.4062, 0.625, 0.4062, 0.625, 0.4375, 0.375, 0.4375, 0.375, 0.4375, 0.625, 0.4375, 0.625, 0.4688, 0.375, 0.4688, 0.28, 0.5013, 0.25, 0.5013, 0.25, 0.5, 0.2812, 0.5, 0.25, 0.5013, 0.2188, 0.5013, 0.2188, 0.5, 0.25, 0.5, 0.2188, 0.5013, 0.1887, 0.5012, 0.1875, 0.5, 0.2188, 0.5, 0.8112, 0.5012, 0.7812, 0.5013, 0.7812, 0.5, 0.8125, 0.5, 0.7812, 0.5013, 0.75, 0.5013, 0.75, 0.5, 0.7812, 0.5, 0.75, 0.5013, 0.72, 0.5012, 0.7188, 0.5, 0.75, 0.5, 0.1887, 0.7487, 0.1958, 0.7487, 0.1958, 0.75, 0.1875, 0.75, 0.2188, 0.7488, 0.2188, 0.75, 0.2089, 0.75, 0.2089, 0.7487, 0.2188, 0.7488, 0.25, 0.7488, 0.25, 0.75, 0.2188, 0.75, 0.25, 0.7488, 0.28, 0.7487, 0.2812, 0.75, 0.25, 0.75, 0.72, 0.7487, 0.75, 0.7488, 0.75, 0.75, 0.7188, 0.75, 0.75, 0.7488, 0.7812, 0.7488, 0.7812, 0.75, 0.75, 0.75, 0.8112, 0.7487, 0.8125, 0.75, 0.8042, 0.75, 0.8042, 0.7488, 0.7911, 0.75, 0.7812, 0.75, 0.7812, 0.7488, 0.7911, 0.7487, 0.72, 0.5012, 0.72, 0.7487, 0.7188, 0.75, 0.7188, 0.5, 0.8112, 0.5671, 0.8112, 0.5012, 0.8125, 0.5, 0.8125, 0.5665, 0.1887, 0.5671, 0.1887, 0.7487, 0.1875, 0.75, 0.1875, 0.5665, 0.28, 0.7487, 0.28, 0.5013, 0.2812, 0.5, 0.2812, 0.75, 0.75, 0.5013, 0.7812, 0.5013, 0.2188, 0.5013, 0.25, 0.5013, 0.7812, 0.5013, 0.8112, 0.5012, 0.1887, 0.5012, 0.2188, 0.5013, 0.8112, 0.5671, 0.8112, 0.7487, 0.1887, 0.7487, 0.1887, 0.5671, 0.7911, 0.7487, 0.7812, 0.7488, 0.2188, 0.7488, 0.2089, 0.7487, 0.1958, 0.7487, 0.1887, 0.7487, 0.8112, 0.7487, 0.8042, 0.7488, 0.7812, 0.7488, 0.75, 0.7488, 0.25, 0.7488, 0.2188, 0.7488, 0.75, 0.7488, 0.72, 0.7487, 0.28, 0.7487, 0.25, 0.7488, 0.72, 0.7487, 0.72, 0.5012, 0.28, 0.5013, 0.28, 0.7487, 0.72, 0.5012, 0.75, 0.5013, 0.25, 0.5013, 0.28, 0.5013, 0.3113, 0.5012, 0.2825, 0.5012, 0.2812, 0.5, 0.3125, 0.5, 0.7175, 0.5012, 0.6887, 0.5012, 0.6875, 0.5, 0.7188, 0.5, 0.3113, 0.7487, 0.3125, 0.75, 0.3016, 0.75, 0.3016, 0.7487, 0.2825, 0.7487, 0.2885, 0.7487, 0.2885, 0.75, 0.2812, 0.75, 0.7175, 0.7487, 0.7188, 0.75, 0.7115, 0.75, 0.7115, 0.7487, 0.6875, 0.75, 0.6888, 0.7487, 0.6984, 0.7487, 0.6984, 0.75, 0.6887, 0.5012, 0.6888, 0.7487, 0.6875, 0.75, 0.6875, 0.5, 0.7175, 0.7487, 0.7175, 0.5012, 0.7188, 0.5, 0.7188, 0.75, 0.2825, 0.5012, 0.2825, 0.7487, 0.2812, 0.75, 0.2812, 0.5, 0.3113, 0.7487, 0.3113, 0.5012, 0.3125, 0.5, 0.3125, 0.75, 0.6562, 0.5013, 0.6263, 0.5012, 0.625, 0.5, 0.6562, 0.5, 0.3737, 0.7487, 0.3737, 0.5012, 0.375, 0.5, 0.375, 0.75, 0.6263, 0.5012, 0.6263, 0.7487, 0.625, 0.75, 0.625, 0.5, 0.3737, 0.7487, 0.375, 0.75, 0.3562, 0.75, 0.3562, 0.7487, 0.3737, 0.5012, 0.3438, 0.5013, 0.3438, 0.5, 0.375, 0.5, 0.3438, 0.5013, 0.3137, 0.5012, 0.3125, 0.5, 0.3438, 0.5, 0.6863, 0.5012, 0.6562, 0.5013, 0.6562, 0.5, 0.6875, 0.5, 0.3137, 0.7487, 0.3431, 0.7488, 0.3431, 0.75, 0.3125, 0.75, 0.625, 0.75, 0.6263, 0.7487, 0.6438, 0.7487, 0.6438, 0.75, 0.6569, 0.7487, 0.6863, 0.7487, 0.6875, 0.75, 0.6569, 0.75, 0.6863, 0.7487, 0.6863, 0.5012, 0.6875, 0.5, 0.6875, 0.75, 0.3137, 0.5012, 0.3137, 0.7487, 0.3125, 0.75, 0.3125, 0.5, 0.3737, 0.5012, 0.3737, 0.7487, 0.6263, 0.7487, 0.6263, 0.5012, 0.6263, 0.7487, 0.3737, 0.7487, 0.3562, 0.7487, 0.6438, 0.7487, 0.3431, 0.7488, 0.3137, 0.7487, 0.6863, 0.7487, 0.6569, 0.7487, 0.3137, 0.7487, 0.3137, 0.5012, 0.6863, 0.5012, 0.6863, 0.7487, 0.3137, 0.5012, 0.3438, 0.5013, 0.6562, 0.5013, 0.6863, 0.5012, 0.3438, 0.5013, 0.3737, 0.5012, 0.6263, 0.5012, 0.6562, 0.5013, 0.8112, 0.5012, 0.8112, 0.5671, 0.1887, 0.5671, 0.1887, 0.5012, 0.1887, 0.5012, 0.1887, 0.5671, 0.1875, 0.5665, 0.1875, 0.5, 0.8112, 0.7487, 0.8112, 0.5671, 0.8125, 0.5665, 0.8125, 0.75, 0.0, 0.0, 0.0, 0.0, 0.0, 0.0, 0.0, 0.0, 0.0, 0.0, 0.0, 0.0, 0.375, 0.0, 0.625, 0.0, 0.625, 0.1835, 0.375, 0.1835, 0.0, 0.0, 0.0, 0.0, 0.0, 0.0, 0.0, 0.0, 0.0, 0.0, 0.0, 0.0, 0.0, 0.0, 0.0, 0.0, 0.0, 0.0, 0.0, 0.0, 0.0, 0.0, 0.0, 0.0, 0.0, 0.0, 0.0, 0.0, 0.0, 0.0, 0.0, 0.0, 0.0, 0.0, 0.0, 0.0, 0.0, 0.0, 0.0, 0.0, 0.0, 0.0, 0.0, 0.0, 0.0, 0.0, 0.0, 0.0, 0.0, 0.0, 0.0, 0.0, 0.0, 0.0, 0.0, 0.0, 0.0, 0.0, 0.0, 0.0, 0.0, 0.0, 0.0, 0.0, 0.0, 0.0, 0.0, 0.0, 0.0, 0.0, 0.0, 0.0, 0.0, 0.0, 0.0, 0.0, 0.0, 0.0, 0.0, 0.0, 0.0, 0.0, 0.0, 0.0, 0.0, 0.0, 0.0, 0.0, 0.0, 0.0, 0.0, 0.0, 0.0, 0.0, 0.0, 0.0, 0.0, 0.0, 0.0, 0.0, 0.0, 0.0, 0.0, 0.0, 0.0, 0.0, 0.0, 0.0, 0.0, 0.0, 0.0, 0.0, 0.0, 0.0, 0.0, 0.0, 0.0, 0.0, 0.0, 0.0, 0.0, 0.0, 0.0, 0.0, 0.0, 0.0, 0.0, 0.0, 0.0, 0.0, 0.0, 0.0, 0.0, 0.0, 0.0, 0.0, 0.0, 0.0, 0.0, 0.0, 0.0, 0.0, 0.0, 0.0, 0.0, 0.0, 0.0, 0.0, 0.0, 0.0, 0.0, 0.0, 0.0, 0.0, 0.0, 0.0, 0.0, 0.0, 0.0, 0.0, 0.0, 0.0, 0.0, 0.0, 0.0, 0.0, 0.0, 0.0, 0.0, 0.0, 0.0, 0.0, 0.0, 0.0, 0.0, 0.0, 0.0, 0.0, 0.0, 0.0, 0.0, 0.0, 0.0, 0.0, 0.0, 0.0, 0.0, 0.0, 0.0, 0.0, 0.0, 0.0, 0.0, 0.0, 0.0, 0.0, 0.0, 0.0, 0.0, 0.0, 0.0, 0.0, 0.0, 0.0, 0.0, 0.0, 0.375, 0.9375, 0.625, 0.9375, 0.625, 0.9675, 0.375, 0.9675, 0.0, 0.0, 0.0, 0.0, 0.0, 0.0, 0.0, 0.0, 0.0, 0.0, 0.0, 0.0, 0.0, 0.0, 0.0, 0.0, 0.0, 0.0, 0.0, 0.0, 0.0, 0.0, 0.0, 0.0, 0.0, 0.0, 0.0, 0.0, 0.0, 0.0, 0.0, 0.0, 0.0, 0.0, 0.0, 0.0, 0.0, 0.0, 0.0, 0.0, 0.375, 0.0, 0.625, 0.0, 0.625, 0.25, 0.375, 0.25, 0.375, 0.25, 0.625, 0.25, 0.625, 0.5, 0.375, 0.5, 0.375, 0.5, 0.625, 0.5, 0.625, 0.75, 0.375, 0.75, 0.375, 0.75, 0.625, 0.75, 0.625, 1.0, 0.375, 1.0, 0.125, 0.5, 0.375, 0.5, 0.375, 0.75, 0.125, 0.75, 0.625, 0.5, 0.875, 0.5, 0.875, 0.75, 0.625, 0.75, 0.375, 0.1835, 0.625, 0.1835, 0.625, 0.25, 0.375, 0.25, 0.625, 0.4812, 0.625, 0.5, 0.375, 0.5, 0.375, 0.4812, 0.375, 0.5, 0.625, 0.5, 0.625, 0.75, 0.375, 0.75, 0.375, 0.9688, 0.625, 0.9688, 0.625, 1.0, 0.375, 1.0, 0.7175, 0.5012, 0.2825, 0.5012, 0.2885, 0.5012, 0.7115, 0.5012, 0.3113, 0.5012, 0.6887, 0.5012, 0.6984, 0.5012, 0.3016, 0.5012, 0.6888, 0.7487, 0.6887, 0.5012, 0.3113, 0.5012, 0.3113, 0.7487, 0.7175, 0.7487, 0.6888, 0.7487, 0.3113, 0.7487, 0.2825, 0.7487, 0.7175, 0.5012, 0.7175, 0.7487, 0.2825, 0.7487, 0.2825, 0.5012, 0.375, 0.75, 0.625, 0.75, 0.625, 0.7812, 0.375, 0.7812, 0.375, 0.7812, 0.625, 0.7812, 0.625, 0.8125, 0.375, 0.8125, 0.375, 0.8125, 0.625, 0.8125, 0.625, 0.8438, 0.375, 0.8438, 0.375, 0.8438, 0.625, 0.8438, 0.625, 0.875, 0.375, 0.875, 0.375, 0.875, 0.625, 0.875, 0.625, 0.9062, 0.375, 0.9062, 0.375, 0.9062, 0.625, 0.9062, 0.625, 0.9375, 0.375, 0.9375, 0.375, 0.9375, 0.625, 0.9375, 0.625, 0.9688, 0.375, 0.9688, 0.375, 0.25, 0.625, 0.25, 0.625, 0.2812, 0.375, 0.2812, 0.375, 0.2812, 0.625, 0.2812, 0.625, 0.2829, 0.375, 0.2829, 0.625, 0.3125, 0.375, 0.3125, 0.375, 0.2959, 0.625, 0.2959, 0.375, 0.3125, 0.625, 0.3125, 0.625, 0.3208, 0.375, 0.3208, 0.625, 0.3438, 0.375, 0.3438, 0.375, 0.3339, 0.625, 0.3339, 0.375, 0.3438, 0.625, 0.3438, 0.625, 0.375, 0.375, 0.375, 0.375, 0.375, 0.625, 0.375, 0.625, 0.4062, 0.375, 0.4062, 0.375, 0.4062, 0.625, 0.4062, 0.625, 0.4135, 0.375, 0.4135, 0.625, 0.4375, 0.375, 0.4375, 0.375, 0.4266, 0.625, 0.4266, 0.375, 0.4375, 0.625, 0.4375, 0.625, 0.4681, 0.375, 0.4681, 0.28, 0.5013, 0.25, 0.5013, 0.25, 0.5, 0.2812, 0.5, 0.25, 0.5013, 0.2188, 0.5013, 0.2188, 0.5, 0.25, 0.5, 0.1887, 0.5012, 0.1875, 0.5, 0.1958, 0.5, 0.1958, 0.5012, 0.2089, 0.5, 0.2188, 0.5, 0.2188, 0.5013, 0.2089, 0.5012, 0.8125, 0.5, 0.8112, 0.5012, 0.8042, 0.5012, 0.8042, 0.5, 0.7911, 0.5013, 0.7812, 0.5013, 0.7812, 0.5, 0.7911, 0.5, 0.7812, 0.5013, 0.75, 0.5013, 0.75, 0.5, 0.7812, 0.5, 0.75, 0.5013, 0.72, 0.5012, 0.7188, 0.5, 0.75, 0.5, 0.1887, 0.7487, 0.2188, 0.7488, 0.2188, 0.75, 0.1875, 0.75, 0.2188, 0.7488, 0.25, 0.7488, 0.25, 0.75, 0.2188, 0.75, 0.25, 0.7488, 0.28, 0.7487, 0.2812, 0.75, 0.25, 0.75, 0.72, 0.7487, 0.75, 0.7488, 0.75, 0.75, 0.7188, 0.75, 0.75, 0.7488, 0.7812, 0.7488, 0.7812, 0.75, 0.75, 0.75, 0.7812, 0.7488, 0.8112, 0.7487, 0.8125, 0.75, 0.7812, 0.75, 0.72, 0.5012, 0.72, 0.7487, 0.7188, 0.75, 0.7188, 0.5, 0.8112, 0.5671, 0.8112, 0.5012, 0.8125, 0.5, 0.8125, 0.5665, 0.1887, 0.5671, 0.1887, 0.7487, 0.1875, 0.75, 0.1875, 0.5665, 0.28, 0.7487, 0.28, 0.5013, 0.2812, 0.5, 0.2812, 0.75, 0.75, 0.5013, 0.7812, 0.5013, 0.2188, 0.5013, 0.25, 0.5013, 0.8112, 0.5012, 0.1887, 0.5012, 0.1958, 0.5012, 0.8042, 0.5012, 0.2188, 0.5013, 0.7812, 0.5013, 0.7911, 0.5013, 0.2089, 0.5012, 0.8112, 0.5671, 0.8112, 0.7487, 0.1887, 0.7487, 0.1887, 0.5671, 0.8112, 0.7487, 0.7812, 0.7488, 0.2188, 0.7488, 0.1887, 0.7487, 0.7812, 0.7488, 0.75, 0.7488, 0.25, 0.7488, 0.2188, 0.7488, 0.75, 0.7488, 0.72, 0.7487, 0.28, 0.7487, 0.25, 0.7488, 0.72, 0.7487, 0.72, 0.5012, 0.28, 0.5013, 0.28, 0.7487, 0.72, 0.5012, 0.75, 0.5013, 0.25, 0.5013, 0.28, 0.5013, 0.2885, 0.5012, 0.2825, 0.5012, 0.2812, 0.5, 0.2885, 0.5, 0.3113, 0.5012, 0.3016, 0.5012, 0.3016, 0.5, 0.3125, 0.5, 0.7188, 0.5, 0.7175, 0.5012, 0.7115, 0.5012, 0.7115, 0.5, 0.6984, 0.5012, 0.6887, 0.5012, 0.6875, 0.5, 0.6984, 0.5, 0.2825, 0.7487, 0.3113, 0.7487, 0.3125, 0.75, 0.2812, 0.75, 0.6888, 0.7487, 0.7175, 0.7487, 0.7188, 0.75, 0.6875, 0.75, 0.6887, 0.5012, 0.6888, 0.7487, 0.6875, 0.75, 0.6875, 0.5, 0.7175, 0.7487, 0.7175, 0.5012, 0.7188, 0.5, 0.7188, 0.75, 0.2825, 0.5012, 0.2825, 0.7487, 0.2812, 0.75, 0.2812, 0.5, 0.3113, 0.7487, 0.3113, 0.5012, 0.3125, 0.5, 0.3125, 0.75, 0.6263, 0.5012, 0.625, 0.5, 0.6438, 0.5, 0.6438, 0.5013, 0.3737, 0.7487, 0.3737, 0.5012, 0.375, 0.5, 0.375, 0.75, 0.6263, 0.5012, 0.6263, 0.7487, 0.625, 0.75, 0.625, 0.5, 0.3438, 0.7488, 0.3737, 0.7487, 0.375, 0.75, 0.3438, 0.75, 0.3562, 0.5, 0.375, 0.5, 0.3737, 0.5012, 0.3562, 0.5013, 0.3431, 0.5013, 0.3137, 0.5012, 0.3125, 0.5, 0.3431, 0.5, 0.6875, 0.5, 0.6863, 0.5012, 0.6569, 0.5013, 0.6569, 0.5, 0.3137, 0.7487, 0.3438, 0.7488, 0.3438, 0.75, 0.3125, 0.75, 0.6263, 0.7487, 0.6562, 0.7488, 0.6562, 0.75, 0.625, 0.75, 0.6562, 0.7488, 0.6863, 0.7487, 0.6875, 0.75, 0.6562, 0.75, 0.6863, 0.7487, 0.6863, 0.5012, 0.6875, 0.5, 0.6875, 0.75, 0.3137, 0.5012, 0.3137, 0.7487, 0.3125, 0.75, 0.3125, 0.5, 0.3737, 0.5012, 0.3737, 0.7487, 0.6263, 0.7487, 0.6263, 0.5012, 0.3737, 0.7487, 0.3438, 0.7488, 0.6562, 0.7488, 0.6263, 0.7487, 0.3438, 0.7488, 0.3137, 0.7487, 0.6863, 0.7487, 0.6562, 0.7488, 0.3137, 0.7487, 0.3137, 0.5012, 0.6863, 0.5012, 0.6863, 0.7487, 0.6569, 0.5013, 0.6863, 0.5012, 0.3137, 0.5012, 0.3431, 0.5013, 0.3562, 0.5013, 0.3737, 0.5012, 0.6263, 0.5012, 0.6438, 0.5013, 0.8112, 0.5012, 0.8112, 0.5671, 0.1887, 0.5671, 0.1887, 0.5012, 0.1887, 0.5012, 0.1887, 0.5671, 0.1875, 0.5665, 0.1875, 0.5, 0.8112, 0.7487, 0.8112, 0.5671, 0.8125, 0.5665, 0.8125, 0.75, 0.0, 0.0, 0.0, 0.0, 0.0, 0.0, 0.0, 0.0, 0.0, 0.0, 0.0, 0.0, 0.375, 0.0, 0.625, 0.0, 0.625, 0.1835, 0.375, 0.1835, 0.0, 0.0, 0.0, 0.0, 0.0, 0.0, 0.0, 0.0, 0.8738, 0.5652, 0.8738, 0.5013, 0.875, 0.5, 0.875, 0.5665, 0.155, 0.5013, 0.1262, 0.5013, 0.125, 0.5, 0.1562, 0.5, 0.8738, 0.5013, 0.845, 0.5013, 0.8438, 0.5, 0.875, 0.5, 0.1262, 0.5013, 0.1262, 0.5652, 0.125, 0.5665, 0.125, 0.5, 0.845, 0.5013, 0.845, 0.5652, 0.8438, 0.5665, 0.8438, 0.5, 0.155, 0.5652, 0.155, 0.5013, 0.1562, 0.5, 0.1562, 0.5665, 0.1262, 0.5652, 0.155, 0.5652, 0.1562, 0.5665, 0.125, 0.5665, 0.845, 0.5652, 0.8738, 0.5652, 0.875, 0.5665, 0.8438, 0.5665, 0.1262, 0.5013, 0.155, 0.5013, 0.845, 0.5013, 0.8738, 0.5013, 0.155, 0.5013, 0.155, 0.5652, 0.845, 0.5652, 0.845, 0.5013, 0.155, 0.5652, 0.1262, 0.5652, 0.8738, 0.5652, 0.845, 0.5652, 0.1262, 0.5652, 0.1262, 0.5013, 0.8738, 0.5013, 0.8738, 0.5652, 0.0, 0.0, 0.0, 0.0, 0.0, 0.0, 0.0, 0.0, 0.0, 0.0, 0.0, 0.0, 0.0, 0.0, 0.0, 0.0, 0.0, 0.0, 0.0, 0.0, 0.0, 0.0, 0.0, 0.0, 0.0, 0.0, 0.0, 0.0, 0.0, 0.0, 0.0, 0.0, 0.0, 0.0, 0.0, 0.0, 0.0, 0.0, 0.0, 0.0, 0.0, 0.0, 0.0, 0.0, 0.0, 0.0, 0.0, 0.0, 0.0, 0.0, 0.0, 0.0, 0.0, 0.0, 0.0, 0.0, 0.0, 0.0, 0.0, 0.0, 0.0, 0.0, 0.0, 0.0, 0.0, 0.0, 0.0, 0.0, 0.0, 0.0, 0.0, 0.0, 0.0, 0.0, 0.0, 0.0, 0.0, 0.0, 0.0, 0.0, 0.0, 0.0, 0.0, 0.0, 0.0, 0.0, 0.0, 0.0, 0.0, 0.0, 0.0, 0.0, 0.0, 0.0, 0.0, 0.0, 0.0, 0.0, 0.0, 0.0, 0.0, 0.0, 0.0, 0.0, 0.0, 0.0, 0.0, 0.0, 0.0, 0.0, 0.0, 0.0, 0.0, 0.0, 0.0, 0.0, 0.0, 0.0, 0.0, 0.0, 0.0, 0.0, 0.0, 0.0, 0.0, 0.0, 0.0, 0.0, 0.0, 0.0, 0.0, 0.0, 0.0, 0.0, 0.0, 0.0, 0.0, 0.0, 0.0, 0.0, 0.0, 0.0, 0.0, 0.0, 0.0, 0.0, 0.0, 0.0, 0.0, 0.0, 0.0, 0.0, 0.0, 0.0, 0.0, 0.0, 0.0, 0.0, 0.0, 0.0, 0.0, 0.0, 0.0, 0.0, 0.0, 0.0, 0.0, 0.0, 0.0, 0.0, 0.0, 0.0, 0.0, 0.0, 0.0, 0.0, 0.0, 0.0, 0.0, 0.0, 0.0, 0.0, 0.0, 0.0, 0.0, 0.0, 0.0, 0.0, 0.0, 0.0, 0.0, 0.0, 0.0, 0.0, 0.0, 0.0, 0.0, 0.0, 0.0, 0.0, 0.0, 0.0, 0.0, 0.0, 0.0, 0.0, 0.0, 0.0, 0.0, 0.0, 0.0, 0.0, 0.0, 0.0, 0.0, 0.0, 0.0, 0.0, 0.0, 0.0, 0.0, 0.0, 0.0, 0.0, 0.0, 0.0, 0.0, 0.0, 0.0, 0.0, 0.375, 0.0, 0.625, 0.0, 0.625, 0.25, 0.375, 0.25, 0.625, 0.5, 0.375, 0.5, 0.375, 0.4989, 0.625, 0.4989, 0.375, 0.4792, 0.625, 0.4792, 0.625, 0.4802, 0.375, 0.4802, 0.375, 0.5, 0.625, 0.5, 0.625, 0.75, 0.375, 0.75, 0.375, 0.9792, 0.625, 0.9792, 0.625, 1.0, 0.375, 1.0, 0.3741, 0.7491, 0.3551, 0.7491, 0.6449, 0.7491, 0.6259, 0.7491, 0.2276, 0.5008, 0.2284, 0.5008, 0.7716, 0.5008, 0.7724, 0.5008, 0.7787, 0.5006, 0.7917, 0.5001, 0.2083, 0.5001, 0.2213, 0.5006, 0.3741, 0.5009, 0.3741, 0.7491, 0.6259, 0.7491, 0.6259, 0.5009, 0.6667, 0.7492, 0.6466, 0.7493, 0.3534, 0.7493, 0.3333, 0.7492, 0.6867, 0.7492, 0.6667, 0.7492, 0.3333, 0.7492, 0.3133, 0.7493, 0.77, 0.7492, 0.7508, 0.7492, 0.2492, 0.7492, 0.23, 0.7492, 0.7716, 0.7492, 0.7716, 0.5008, 0.2284, 0.5008, 0.2284, 0.7492, 0.7917, 0.7499, 0.7716, 0.7492, 0.2284, 0.7492, 0.2083, 0.7499, 0.77, 0.5008, 0.77, 0.7492, 0.23, 0.7492, 0.23, 0.5008, 0.8117, 0.7492, 0.7917, 0.7499, 0.2083, 0.7499, 0.1883, 0.7492, 0.8117, 0.5008, 0.8117, 0.7492, 0.1883, 0.7492, 0.1883, 0.5008, 0.8203, 0.5008, 0.8325, 0.5008, 0.1675, 0.5008, 0.1797, 0.5008, 0.186, 0.5008, 0.1867, 0.5008, 0.8133, 0.5008, 0.814, 0.5008, 0.8111, 0.5008, 0.8117, 0.5008, 0.1883, 0.5008, 0.1889, 0.5008, 0.1952, 0.5006, 0.2083, 0.5001, 0.7917, 0.5001, 0.8048, 0.5006, 0.8742, 0.5008, 0.8742, 0.7492, 0.1258, 0.7492, 0.1258, 0.5008, 0.8735, 0.5008, 0.8742, 0.5008, 0.1258, 0.5008, 0.1265, 0.5008, 0.1328, 0.5006, 0.1458, 0.5001, 0.8542, 0.5001, 0.8672, 0.5006, 0.8133, 0.7492, 0.8133, 0.5008, 0.1867, 0.5008, 0.1867, 0.7492, 0.1652, 0.5008, 0.1659, 0.5008, 0.8341, 0.5008, 0.8348, 0.5008, 0.8411, 0.5006, 0.8542, 0.5001, 0.1458, 0.5001, 0.1589, 0.5006, 0.8341, 0.7492, 0.8341, 0.5008, 0.1659, 0.5008, 0.1659, 0.7492, 0.8325, 0.7492, 0.8133, 0.7492, 0.1867, 0.7492, 0.1675, 0.7492, 0.8542, 0.7499, 0.8341, 0.7492, 0.1659, 0.7492, 0.1458, 0.7499, 0.8742, 0.7492, 0.8542, 0.7499, 0.1458, 0.7499, 0.1258, 0.7492, 0.8325, 0.5008, 0.8325, 0.7492, 0.1675, 0.7492, 0.1675, 0.5008, 0.6868, 0.5008, 0.6867, 0.7492, 0.3133, 0.7493, 0.3133, 0.5008, 0.6861, 0.5008, 0.6868, 0.5008, 0.3133, 0.5008, 0.3139, 0.5008, 0.3203, 0.5008, 0.3333, 0.5008, 0.6667, 0.5008, 0.6797, 0.5008, 0.375, 0.75, 0.625, 0.75, 0.625, 0.7708, 0.375, 0.7708, 0.375, 0.7708, 0.625, 0.7708, 0.625, 0.7917, 0.375, 0.7917, 0.375, 0.7917, 0.625, 0.7917, 0.625, 0.8125, 0.375, 0.8125, 0.375, 0.8125, 0.625, 0.8125, 0.625, 0.8333, 0.375, 0.8333, 0.375, 0.8333, 0.625, 0.8333, 0.625, 0.8542, 0.375, 0.8542, 0.375, 0.8542, 0.625, 0.8542, 0.625, 0.875, 0.375, 0.875, 0.375, 0.875, 0.625, 0.875, 0.625, 0.8958, 0.375, 0.8958, 0.375, 0.8958, 0.625, 0.8958, 0.625, 0.9167, 0.375, 0.9167, 0.375, 0.9167, 0.625, 0.9167, 0.625, 0.9375, 0.375, 0.9375, 0.375, 0.9375, 0.625, 0.9375, 0.625, 0.9583, 0.375, 0.9583, 0.375, 0.9583, 0.625, 0.9583, 0.625, 0.9792, 0.375, 0.9792, 0.375, 0.25, 0.625, 0.25, 0.625, 0.2515, 0.375, 0.2515, 0.625, 0.2708, 0.375, 0.2708, 0.375, 0.2578, 0.625, 0.2578, 0.625, 0.2917, 0.375, 0.2917, 0.375, 0.2902, 0.625, 0.2902, 0.375, 0.2708, 0.625, 0.2708, 0.625, 0.2839, 0.375, 0.2839, 0.375, 0.2917, 0.625, 0.2917, 0.625, 0.3047, 0.375, 0.3047, 0.625, 0.3125, 0.375, 0.3125, 0.375, 0.311, 0.625, 0.311, 0.375, 0.3125, 0.625, 0.3125, 0.625, 0.3139, 0.375, 0.3139, 0.625, 0.3333, 0.375, 0.3333, 0.375, 0.3202, 0.625, 0.3202, 0.625, 0.3542, 0.375, 0.3542, 0.375, 0.3526, 0.625, 0.3526, 0.375, 0.3333, 0.625, 0.3333, 0.625, 0.3463, 0.375, 0.3463, 0.375, 0.3542, 0.625, 0.3542, 0.625, 0.3673, 0.375, 0.3673, 0.625, 0.375, 0.375, 0.375, 0.375, 0.3736, 0.625, 0.3736, 0.375, 0.375, 0.625, 0.375, 0.625, 0.3765, 0.375, 0.3765, 0.625, 0.3958, 0.375, 0.3958, 0.375, 0.3828, 0.625, 0.3828, 0.625, 0.4167, 0.375, 0.4167, 0.375, 0.4151, 0.625, 0.4151, 0.375, 0.3958, 0.625, 0.3958, 0.625, 0.4088, 0.375, 0.4088, 0.375, 0.4167, 0.625, 0.4167, 0.625, 0.4297, 0.375, 0.4297, 0.625, 0.4375, 0.375, 0.4375, 0.375, 0.436, 0.625, 0.436, 0.375, 0.4375, 0.625, 0.4375, 0.625, 0.4389, 0.375, 0.4389, 0.625, 0.4583, 0.375, 0.4583, 0.375, 0.4453, 0.625, 0.4453, 0.625, 0.4792, 0.375, 0.4792, 0.375, 0.4776, 0.625, 0.4776, 0.375, 0.4583, 0.625, 0.4583, 0.625, 0.4713, 0.375, 0.4713, 0.3542, 0.5, 0.3534, 0.5008, 0.3526, 0.5008, 0.3526, 0.5, 0.3463, 0.5008, 0.3333, 0.5008, 0.3333, 0.5, 0.3463, 0.5, 0.3139, 0.5008, 0.3133, 0.5008, 0.3125, 0.5, 0.3139, 0.5, 0.3333, 0.5, 0.3333, 0.5008, 0.3203, 0.5008, 0.3203, 0.5, 0.6868, 0.5008, 0.6861, 0.5008, 0.6861, 0.5, 0.6875, 0.5, 0.6667, 0.5008, 0.6667, 0.5, 0.6797, 0.5, 0.6797, 0.5008, 0.6466, 0.5008, 0.6458, 0.5, 0.6474, 0.5, 0.6474, 0.5008, 0.6537, 0.5, 0.6667, 0.5, 0.6667, 0.5008, 0.6537, 0.5008, 0.3133, 0.7493, 0.3333, 0.7492, 0.3333, 0.75, 0.3125, 0.75, 0.3333, 0.7492, 0.3534, 0.7493, 0.3542, 0.75, 0.3333, 0.75, 0.6466, 0.7493, 0.6667, 0.7492, 0.6667, 0.75, 0.6458, 0.75, 0.6667, 0.7492, 0.6867, 0.7492, 0.6875, 0.75, 0.6667, 0.75, 0.6466, 0.5008, 0.6466, 0.7493, 0.6458, 0.75, 0.6458, 0.5, 0.6867, 0.7492, 0.6868, 0.5008, 0.6875, 0.5, 0.6875, 0.75, 0.3133, 0.5008, 0.3133, 0.7493, 0.3125, 0.75, 0.3125, 0.5, 0.3534, 0.7493, 0.3534, 0.5008, 0.3542, 0.5, 0.3542, 0.75, 0.6466, 0.7493, 0.6466, 0.5008, 0.3534, 0.5008, 0.3534, 0.7493, 0.3526, 0.5008, 0.3534, 0.5008, 0.6466, 0.5008, 0.6474, 0.5008, 0.6537, 0.5008, 0.6667, 0.5008, 0.3333, 0.5008, 0.3463, 0.5008, 0.1258, 0.5008, 0.1258, 0.7492, 0.125, 0.75, 0.125, 0.5, 0.8742, 0.7492, 0.8742, 0.5008, 0.875, 0.5, 0.875, 0.75, 0.1265, 0.5008, 0.1258, 0.5008, 0.125, 0.5, 0.1265, 0.5, 0.1458, 0.5, 0.1458, 0.5001, 0.1328, 0.5006, 0.1328, 0.5, 0.8542, 0.7499, 0.8742, 0.7492, 0.875, 0.75, 0.8542, 0.75, 0.2917, 0.5, 0.2909, 0.5008, 0.2901, 0.5008, 0.2901, 0.5, 0.2838, 0.5006, 0.2708, 0.5001, 0.2708, 0.5, 0.2838, 0.5, 0.2515, 0.5008, 0.2508, 0.5008, 0.25, 0.5, 0.2515, 0.5, 0.2708, 0.5, 0.2708, 0.5001, 0.2578, 0.5006, 0.2578, 0.5, 0.2292, 0.5, 0.2284, 0.5008, 0.2276, 0.5008, 0.2276, 0.5, 0.2213, 0.5006, 0.2083, 0.5001, 0.2083, 0.5, 0.2213, 0.5, 0.1889, 0.5008, 0.1883, 0.5008, 0.1875, 0.5, 0.1889, 0.5, 0.2083, 0.5, 0.2083, 0.5001, 0.1952, 0.5006, 0.1952, 0.5, 0.1667, 0.5, 0.1659, 0.5008, 0.1652, 0.5008, 0.1652, 0.5, 0.1589, 0.5006, 0.1458, 0.5001, 0.1458, 0.5, 0.1589, 0.5, 0.8742, 0.5008, 0.8735, 0.5008, 0.8735, 0.5, 0.875, 0.5, 0.8542, 0.5001, 0.8542, 0.5, 0.8672, 0.5, 0.8672, 0.5006, 0.8341, 0.5008, 0.8333, 0.5, 0.8348, 0.5, 0.8348, 0.5008, 0.8411, 0.5, 0.8542, 0.5, 0.8542, 0.5001, 0.8411, 0.5006, 0.8117, 0.5008, 0.8111, 0.5008, 0.8111, 0.5, 0.8125, 0.5, 0.7917, 0.5001, 0.7917, 0.5, 0.8048, 0.5, 0.8048, 0.5006, 0.7716, 0.5008, 0.7708, 0.5, 0.7724, 0.5, 0.7724, 0.5008, 0.7787, 0.5, 0.7917, 0.5, 0.7917, 0.5001, 0.7787, 0.5006, 0.7492, 0.5008, 0.7485, 0.5008, 0.7485, 0.5, 0.75, 0.5, 0.7292, 0.5001, 0.7292, 0.5, 0.7422, 0.5, 0.7422, 0.5006, 0.7091, 0.5008, 0.7083, 0.5, 0.7099, 0.5, 0.7099, 0.5008, 0.7162, 0.5, 0.7292, 0.5, 0.7292, 0.5001, 0.7162, 0.5006, 0.1258, 0.7492, 0.1458, 0.7499, 0.1458, 0.75, 0.125, 0.75, 0.1458, 0.7499, 0.1659, 0.7492, 0.1667, 0.75, 0.1458, 0.75, 0.1883, 0.7492, 0.2083, 0.7499, 0.2083, 0.75, 0.1875, 0.75, 0.2083, 0.7499, 0.2284, 0.7492, 0.2292, 0.75, 0.2083, 0.75, 0.2508, 0.7492, 0.2708, 0.7499, 0.2708, 0.75, 0.25, 0.75, 0.2708, 0.7499, 0.2909, 0.7492, 0.2917, 0.75, 0.2708, 0.75, 0.7091, 0.7492, 0.7292, 0.7499, 0.7292, 0.75, 0.7083, 0.75, 0.7292, 0.7499, 0.7492, 0.7492, 0.75, 0.75, 0.7292, 0.75, 0.7716, 0.7492, 0.7917, 0.7499, 0.7917, 0.75, 0.7708, 0.75, 0.7917, 0.7499, 0.8117, 0.7492, 0.8125, 0.75, 0.7917, 0.75, 0.8341, 0.7492, 0.8542, 0.7499, 0.8542, 0.75, 0.8333, 0.75, 0.7091, 0.5008, 0.7091, 0.7492, 0.7083, 0.75, 0.7083, 0.5, 0.7492, 0.7492, 0.7492, 0.5008, 0.75, 0.5, 0.75, 0.75, 0.7716, 0.5008, 0.7716, 0.7492, 0.7708, 0.75, 0.7708, 0.5, 0.8117, 0.7492, 0.8117, 0.5008, 0.8125, 0.5, 0.8125, 0.75, 0.8341, 0.5008, 0.8341, 0.7492, 0.8333, 0.75, 0.8333, 0.5, 0.1659, 0.7492, 0.1659, 0.5008, 0.1667, 0.5, 0.1667, 0.75, 0.1883, 0.5008, 0.1883, 0.7492, 0.1875, 0.75, 0.1875, 0.5, 0.2284, 0.7492, 0.2284, 0.5008, 0.2292, 0.5, 0.2292, 0.75, 0.2508, 0.5008, 0.2508, 0.7492, 0.25, 0.75, 0.25, 0.5, 0.2909, 0.7492, 0.2909, 0.5008, 0.2917, 0.5, 0.2917, 0.75, 0.7485, 0.5008, 0.7492, 0.5008, 0.2508, 0.5008, 0.2515, 0.5008, 0.2578, 0.5006, 0.2708, 0.5001, 0.7292, 0.5001, 0.7422, 0.5006, 0.7492, 0.5008, 0.7492, 0.7492, 0.2508, 0.7492, 0.2508, 0.5008, 0.7492, 0.7492, 0.7292, 0.7499, 0.2708, 0.7499, 0.2508, 0.7492, 0.7292, 0.7499, 0.7091, 0.7492, 0.2909, 0.7492, 0.2708, 0.7499, 0.7091, 0.7492, 0.7091, 0.5008, 0.2909, 0.5008, 0.2909, 0.7492, 0.2901, 0.5008, 0.2909, 0.5008, 0.7091, 0.5008, 0.7099, 0.5008, 0.7162, 0.5006, 0.7292, 0.5001, 0.2708, 0.5001, 0.2838, 0.5006, 0.3047, 0.5008, 0.2925, 0.5008, 0.2917, 0.5, 0.3047, 0.5, 0.3125, 0.5, 0.3117, 0.5008, 0.311, 0.5008, 0.311, 0.5, 0.2423, 0.5008, 0.23, 0.5008, 0.2292, 0.5, 0.2423, 0.5, 0.25, 0.5, 0.2492, 0.5008, 0.2486, 0.5008, 0.2486, 0.5, 0.1797, 0.5008, 0.1675, 0.5008, 0.1667, 0.5, 0.1797, 0.5, 0.1875, 0.5, 0.1867, 0.5008, 0.186, 0.5008, 0.186, 0.5, 0.8133, 0.5008, 0.8125, 0.5, 0.814, 0.5, 0.814, 0.5008, 0.8325, 0.5008, 0.8203, 0.5008, 0.8203, 0.5, 0.8333, 0.5, 0.7508, 0.5008, 0.75, 0.5, 0.7514, 0.5, 0.7514, 0.5008, 0.77, 0.5008, 0.7577, 0.5008, 0.7577, 0.5, 0.7708, 0.5, 0.6883, 0.5008, 0.6875, 0.5, 0.689, 0.5, 0.689, 0.5008, 0.7075, 0.5008, 0.6953, 0.5008, 0.6953, 0.5, 0.7083, 0.5, 0.1675, 0.7492, 0.1867, 0.7492, 0.1875, 0.75, 0.1667, 0.75, 0.23, 0.7492, 0.2492, 0.7492, 0.25, 0.75, 0.2292, 0.75, 0.2925, 0.7492, 0.3117, 0.7492, 0.3125, 0.75, 0.2917, 0.75, 0.6883, 0.7492, 0.7075, 0.7492, 0.7083, 0.75, 0.6875, 0.75, 0.7508, 0.7492, 0.77, 0.7492, 0.7708, 0.75, 0.75, 0.75, 0.8133, 0.7492, 0.8325, 0.7492, 0.8333, 0.75, 0.8125, 0.75, 0.6883, 0.5008, 0.6883, 0.7492, 0.6875, 0.75, 0.6875, 0.5, 0.7075, 0.7492, 0.7075, 0.5008, 0.7083, 0.5, 0.7083, 0.75, 0.7508, 0.5008, 0.7508, 0.7492, 0.75, 0.75, 0.75, 0.5, 0.77, 0.7492, 0.77, 0.5008, 0.7708, 0.5, 0.7708, 0.75, 0.8133, 0.5008, 0.8133, 0.7492, 0.8125, 0.75, 0.8125, 0.5, 0.8325, 0.7492, 0.8325, 0.5008, 0.8333, 0.5, 0.8333, 0.75, 0.1675, 0.5008, 0.1675, 0.7492, 0.1667, 0.75, 0.1667, 0.5, 0.1867, 0.7492, 0.1867, 0.5008, 0.1875, 0.5, 0.1875, 0.75, 0.23, 0.5008, 0.23, 0.7492, 0.2292, 0.75, 0.2292, 0.5, 0.2492, 0.7492, 0.2492, 0.5008, 0.25, 0.5, 0.25, 0.75, 0.2925, 0.5008, 0.2925, 0.7492, 0.2917, 0.75, 0.2917, 0.5, 0.3117, 0.7492, 0.3117, 0.5008, 0.3125, 0.5, 0.3125, 0.75, 0.7508, 0.7492, 0.7508, 0.5008, 0.2492, 0.5008, 0.2492, 0.7492, 0.7577, 0.5008, 0.77, 0.5008, 0.23, 0.5008, 0.2423, 0.5008, 0.2486, 0.5008, 0.2492, 0.5008, 0.7508, 0.5008, 0.7514, 0.5008, 0.7075, 0.5008, 0.7075, 0.7492, 0.2925, 0.7492, 0.2925, 0.5008, 0.7075, 0.7492, 0.6883, 0.7492, 0.3117, 0.7492, 0.2925, 0.7492, 0.6883, 0.7492, 0.6883, 0.5008, 0.3117, 0.5008, 0.3117, 0.7492, 0.6953, 0.5008, 0.7075, 0.5008, 0.2925, 0.5008, 0.3047, 0.5008, 0.311, 0.5008, 0.3117, 0.5008, 0.6883, 0.5008, 0.689, 0.5008, 0.6449, 0.5009, 0.6448, 0.5009, 0.6448, 0.5, 0.6458, 0.5, 0.6261, 0.5009, 0.6259, 0.5009, 0.625, 0.5, 0.6261, 0.5, 0.3741, 0.7491, 0.3741, 0.5009, 0.375, 0.5, 0.375, 0.75, 0.6259, 0.5009, 0.6259, 0.7491, 0.625, 0.75, 0.625, 0.5, 0.3551, 0.7491, 0.3741, 0.7491, 0.375, 0.75, 0.3542, 0.75, 0.3551, 0.5009, 0.3542, 0.5, 0.3552, 0.5, 0.3552, 0.5009, 0.375, 0.5, 0.3741, 0.5009, 0.3739, 0.5009, 0.3739, 0.5, 0.6259, 0.7491, 0.6449, 0.7491, 0.6458, 0.75, 0.625, 0.75, 0.6449, 0.7491, 0.6449, 0.5009, 0.6458, 0.5, 0.6458, 0.75, 0.3551, 0.5009, 0.3551, 0.7491, 0.3542, 0.75, 0.3542, 0.5, 0.3551, 0.7491, 0.3551, 0.5009, 0.6449, 0.5009, 0.6449, 0.7491, 0.3741, 0.5009, 0.6259, 0.5009, 0.6261, 0.5009, 0.3739, 0.5009, 0.6448, 0.5009, 0.6449, 0.5009, 0.3551, 0.5009, 0.3552, 0.5009, 0.375, 0.0, 0.625, 0.0, 0.625, 0.25, 0.375, 0.25, 0.375, 0.475, 0.625, 0.475, 0.625, 0.5, 0.375, 0.5, 0.375, 0.5, 0.625, 0.5, 0.625, 0.75, 0.375, 0.75, 0.375, 0.975, 0.625, 0.975, 0.625, 1.0, 0.375, 1.0, 0.35, 0.5, 0.375, 0.5, 0.375, 0.75, 0.35, 0.75, 0.1257, 0.5007, 0.1493, 0.5007, 0.8507, 0.5007, 0.8743, 0.5007, 0.625, 0.5, 0.65, 0.5, 0.65, 0.75, 0.625, 0.75, 0.65, 0.5, 0.675, 0.5, 0.675, 0.75, 0.65, 0.75, 0.675, 0.5, 0.7, 0.5, 0.7, 0.75, 0.675, 0.75, 0.7, 0.5, 0.725, 0.5, 0.725, 0.75, 0.7, 0.75, 0.725, 0.5, 0.75, 0.5, 0.75, 0.75, 0.725, 0.75, 0.75, 0.5, 0.775, 0.5, 0.775, 0.75, 0.75, 0.75, 0.775, 0.5, 0.8, 0.5, 0.8, 0.75, 0.775, 0.75, 0.8, 0.5, 0.825, 0.5, 0.825, 0.75, 0.8, 0.75, 0.1257, 0.7493, 0.1257, 0.5007, 0.8743, 0.5007, 0.8743, 0.7493, 0.1493, 0.7493, 0.1257, 0.7493, 0.8743, 0.7493, 0.8507, 0.7493, 0.1493, 0.5007, 0.1493, 0.7493, 0.8507, 0.7493, 0.8507, 0.5007, 0.175, 0.5, 0.2, 0.5, 0.2, 0.75, 0.175, 0.75, 0.2, 0.5, 0.225, 0.5, 0.225, 0.75, 0.2, 0.75, 0.225, 0.5, 0.25, 0.5, 0.25, 0.75, 0.225, 0.75, 0.25, 0.5, 0.275, 0.5, 0.275, 0.75, 0.25, 0.75, 0.275, 0.5, 0.3, 0.5, 0.3, 0.75, 0.275, 0.75, 0.3, 0.5, 0.325, 0.5, 0.325, 0.75, 0.3, 0.75, 0.325, 0.5, 0.35, 0.5, 0.35, 0.75, 0.325, 0.75, 0.375, 0.75, 0.625, 0.75, 0.625, 0.775, 0.375, 0.775, 0.375, 0.775, 0.625, 0.775, 0.625, 0.8, 0.375, 0.8, 0.375, 0.8, 0.625, 0.8, 0.625, 0.825, 0.375, 0.825, 0.375, 0.825, 0.625, 0.825, 0.625, 0.85, 0.375, 0.85, 0.375, 0.85, 0.625, 0.85, 0.625, 0.875, 0.375, 0.875, 0.375, 0.875, 0.625, 0.875, 0.625, 0.9, 0.375, 0.9, 0.375, 0.9, 0.625, 0.9, 0.625, 0.925, 0.375, 0.925, 0.375, 0.925, 0.625, 0.925, 0.625, 0.95, 0.375, 0.95, 0.375, 0.95, 0.625, 0.95, 0.625, 0.975, 0.375, 0.975, 0.375, 0.25, 0.625, 0.25, 0.625, 0.275, 0.375, 0.275, 0.375, 0.275, 0.625, 0.275, 0.625, 0.3, 0.375, 0.3, 0.375, 0.3, 0.625, 0.3, 0.625, 0.325, 0.375, 0.325, 0.375, 0.325, 0.625, 0.325, 0.625, 0.35, 0.375, 0.35, 0.375, 0.35, 0.625, 0.35, 0.625, 0.375, 0.375, 0.375, 0.375, 0.375, 0.625, 0.375, 0.625, 0.4, 0.375, 0.4, 0.375, 0.4, 0.625, 0.4, 0.625, 0.425, 0.375, 0.425, 0.375, 0.425, 0.625, 0.425, 0.625, 0.45, 0.375, 0.45, 0.375, 0.45, 0.625, 0.45, 0.625, 0.475, 0.375, 0.475, 0.85, 0.5, 0.875, 0.5, 0.8743, 0.5007, 0.8507, 0.5007, 0.875, 0.5, 0.875, 0.75, 0.8743, 0.7493, 0.8743, 0.5007, 0.875, 0.75, 0.85, 0.75, 0.8507, 0.7493, 0.8743, 0.7493, 0.85, 0.75, 0.85, 0.5, 0.8507, 0.5007, 0.8507, 0.7493, 0.825, 0.5, 0.85, 0.5, 0.8493, 0.5007, 0.8257, 0.5007, 0.85, 0.5, 0.85, 0.75, 0.8493, 0.7493, 0.8493, 0.5007, 0.85, 0.75, 0.825, 0.75, 0.8257, 0.7493, 0.8493, 0.7493, 0.825, 0.75, 0.825, 0.5, 0.8257, 0.5007, 0.8257, 0.7493, 0.125, 0.5, 0.15, 0.5, 0.1493, 0.5007, 0.1257, 0.5007, 0.15, 0.5, 0.15, 0.75, 0.1493, 0.7493, 0.1493, 0.5007, 0.15, 0.75, 0.125, 0.75, 0.1257, 0.7493, 0.1493, 0.7493, 0.125, 0.75, 0.125, 0.5, 0.1257, 0.5007, 0.1257, 0.7493, 0.15, 0.5, 0.175, 0.5, 0.1743, 0.5007, 0.1507, 0.5007, 0.175, 0.5, 0.175, 0.75, 0.1743, 0.7493, 0.1743, 0.5007, 0.175, 0.75, 0.15, 0.75, 0.1507, 0.7493, 0.1743, 0.7493, 0.15, 0.75, 0.15, 0.5, 0.1507, 0.5007, 0.1507, 0.7493, 0.1743, 0.5007, 0.1743, 0.7493, 0.8257, 0.7493, 0.8257, 0.5007, 0.1743, 0.7493, 0.1507, 0.7493, 0.8493, 0.7493, 0.8257, 0.7493, 0.1507, 0.7493, 0.1507, 0.5007, 0.8493, 0.5007, 0.8493, 0.7493, 0.1507, 0.5007, 0.1743, 0.5007, 0.8257, 0.5007, 0.8493, 0.5007, 0.375, 0.0, 0.625, 0.0, 0.625, 0.25, 0.375, 0.25, 0.375, 0.25, 0.625, 0.25, 0.625, 0.5, 0.375, 0.5, 0.375, 0.5, 0.625, 0.5, 0.625, 0.75, 0.375, 0.75, 0.375, 0.75, 0.625, 0.75, 0.625, 1.0, 0.375, 1.0, 0.125, 0.5, 0.375, 0.5, 0.375, 0.75, 0.125, 0.75, 0.625, 0.5, 0.875, 0.5, 0.875, 0.75, 0.625, 0.75, 0.375, 0.0, 0.625, 0.0, 0.625, 0.25, 0.375, 0.25, 0.375, 0.25, 0.625, 0.25, 0.625, 0.5, 0.375, 0.5, 0.375, 0.5, 0.625, 0.5, 0.625, 0.75, 0.375, 0.75, 0.375, 0.75, 0.625, 0.75, 0.625, 1.0, 0.375, 1.0, 0.125, 0.5, 0.375, 0.5, 0.375, 0.75, 0.125, 0.75, 0.625, 0.5, 0.875, 0.5, 0.875, 0.75, 0.625, 0.75, 0.5013, 0.09054, 0.5001, 0.09054, 0.5001, 0.1065, 0.5938, 0.1065, 0.5938, 0.09054, 0.5439, 0.6595, 0.5938, 0.6595, 0.5938, 0.6435, 0.5001, 0.6435, 0.5001, 0.6595, 0.5001, 0.08996, 0.5001, 0.1065, 0.5938, 0.1065, 0.5938, 0.08996, 0.5001, 0.6435, 0.5001, 0.66, 0.5938, 0.66, 0.5938, 0.6435, 0.5938, 0.126, 0.5938, 0.1094, 0.5001, 0.1094, 0.5001, 0.126, 0.5001, 0.6406, 0.5938, 0.6406, 0.5938, 0.624, 0.5001, 0.624, 0.5001, 0.1267, 0.5938, 0.1267, 0.5938, 0.1094, 0.5001, 0.1094, 0.5938, 0.6233, 0.5001, 0.6233, 0.5001, 0.6406, 0.5938, 0.6406, 0.5938, 0.1343, 0.5938, 0.1171, 0.5001, 0.1171, 0.5001, 0.1343, 0.5001, 0.6329, 0.5938, 0.6329, 0.5938, 0.6157, 0.5001, 0.6157, 0.5001, 0.1343, 0.5938, 0.1343, 0.5938, 0.1171, 0.5001, 0.1171, 0.5938, 0.6157, 0.5001, 0.6157, 0.5001, 0.6329, 0.5938, 0.6329, 0.5938, 0.1123, 0.5938, 0.09507, 0.5001, 0.09507, 0.5001, 0.1123, 0.5001, 0.6549, 0.5938, 0.6549, 0.5938, 0.6377, 0.5001, 0.6377])
me_cube.update()

# ---- objects
ob_cube_004 = bpy.data.objects.new('Cube.004', me_cube)

# ---- transforms, parenting, visibility, modifiers, constraints
ob_cube_004.location = (-9.891, -1.055, 0.3341)
ob_cube_004.scale = (2.186, 4.744, 3.14)

# ---- collection membership
col_collection.objects.link(ob_cube_004)

# ---- scene / render settings (as saved in the file)
scene.frame_start = 1; scene.frame_end = 250; scene.frame_set(53)
scene.render.engine = 'BLENDER_EEVEE_NEXT'
scene.cycles.sampling_pattern = 'TABULATED_SOBOL'
scene.view_settings.view_transform = 'Filmic'
bpy.context.view_layer.update()

# ---- added for rendering (the .blend has no active camera and no usable light): camera, sun
cam_auto = bpy.data.cameras.new('AutoCamera')
cam_auto.lens = 50.0
cam_auto.sensor_width = 36.0
cam_auto.clip_end = 1000.0
ob_auto_camera = bpy.data.objects.new('AutoCamera', cam_auto)
scene.collection.objects.link(ob_auto_camera)
ob_auto_camera.location = (16.101, -21.7995, 14.0893)
ob_auto_camera.rotation_euler = (1.09748, -7.21219e-08, 0.694738)
scene.camera = ob_auto_camera
light_auto_sun = bpy.data.lights.new('AutoSun', 'SUN')
light_auto_sun.energy = 3.0
light_auto_sun.angle = 0.0523599
ob_auto_sun = bpy.data.objects.new('AutoSun', light_auto_sun)
scene.collection.objects.link(ob_auto_sun)
ob_auto_sun.rotation_euler = (0.872665, 0.174533, 0.523599)
bpy.context.view_layer.update()
